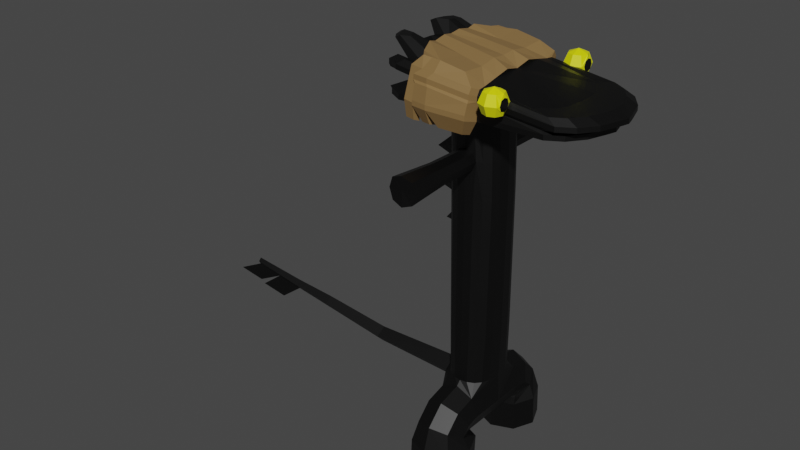 # Source: ToothLessRami.blend  (saved by Blender 3.5.10; exported with 4.5.12 LTS)
import bpy
from mathutils import Matrix  # noqa: F401  (used for matrix-valued properties, if any)

bpy.ops.wm.read_factory_settings(use_empty=True)
scene = bpy.context.scene
scene.name = 'Scene'

# ---- collections
col_collection = bpy.data.collections.new('Collection'); scene.collection.children.link(col_collection)

# ---- materials (node trees are filled in below, after node groups)
mat_skin = bpy.data.materials.new('Skin')
mat_skin.use_transparent_shadow = False
mat_eyes = bpy.data.materials.new('Eyes')
mat_eyes.use_transparent_shadow = False
mat_hair = bpy.data.materials.new('Hair')
mat_hair.use_transparent_shadow = False

# ---- material node trees
mat_skin.use_nodes = True; mat_skin.node_tree.nodes.clear()
_N = mat_skin.node_tree.nodes; _L = mat_skin.node_tree.links
n0 = _N.new('ShaderNodeBsdfPrincipled'); n0.name = 'Principled BSDF'; n0.location = (10, 300)
n0.distribution = 'GGX'
n0.subsurface_method = 'RANDOM_WALK_SKIN'
n0.inputs[0].default_value = (0.0, 0.0, 0.0, 1.0)
n0.inputs[3].default_value = 1.45
n0.inputs[27].default_value = (0.0, 0.0, 0.0, 1.0)
n0.inputs[28].default_value = 1.0
n1 = _N.new('ShaderNodeOutputMaterial'); n1.name = 'Material Output'; n1.location = (300, 300)
_L.new(n0.outputs[0], n1.inputs[0])
n1.is_active_output = True
mat_eyes.use_nodes = True; mat_eyes.node_tree.nodes.clear()
_N = mat_eyes.node_tree.nodes; _L = mat_eyes.node_tree.links
n0 = _N.new('ShaderNodeBsdfPrincipled'); n0.name = 'Principled BSDF'; n0.location = (10, 300)
n0.distribution = 'GGX'
n0.subsurface_method = 'RANDOM_WALK_SKIN'
n0.inputs[0].default_value = (0.7891, 0.8, 0.0, 1.0)
n0.inputs[3].default_value = 1.45
n0.inputs[27].default_value = (0.0, 0.0, 0.0, 1.0)
n0.inputs[28].default_value = 1.0
n1 = _N.new('ShaderNodeOutputMaterial'); n1.name = 'Material Output'; n1.location = (300, 300)
_L.new(n0.outputs[0], n1.inputs[0])
n1.is_active_output = True
mat_hair.use_nodes = True; mat_hair.node_tree.nodes.clear()
_N = mat_hair.node_tree.nodes; _L = mat_hair.node_tree.links
n0 = _N.new('ShaderNodeBsdfPrincipled'); n0.name = 'Principled BSDF'; n0.location = (10, 300)
n0.distribution = 'GGX'
n0.subsurface_method = 'RANDOM_WALK_SKIN'
n0.inputs[0].default_value = (0.2462, 0.147, 0.05448, 1.0)
n0.inputs[3].default_value = 1.45
n0.inputs[27].default_value = (0.0, 0.0, 0.0, 1.0)
n0.inputs[28].default_value = 1.0
n1 = _N.new('ShaderNodeOutputMaterial'); n1.name = 'Material Output'; n1.location = (300, 300)
_L.new(n0.outputs[0], n1.inputs[0])
n1.is_active_output = True

# ---- world
world_world = bpy.data.worlds.new('World'); scene.world = world_world
world_world.use_nodes = True; world_world.node_tree.nodes.clear()
_N = world_world.node_tree.nodes; _L = world_world.node_tree.links
n0 = _N.new('ShaderNodeOutputWorld'); n0.name = 'World Output'; n0.location = (300, 300)
n1 = _N.new('ShaderNodeBackground'); n1.name = 'Background'; n1.location = (10, 300)
n1.inputs[0].default_value = (0.05088, 0.05088, 0.05088, 1.0)
_L.new(n1.outputs[0], n0.inputs[0])
n0.is_active_output = True
world_world.color = (0.05088, 0.05088, 0.05088)
world_world.use_sun_shadow = False
world_world.sun_shadow_jitter_overblur = 0.0

# ---- meshes
me_cylinder_001 = bpy.data.meshes.new('Cylinder.001')
me_cylinder_001.from_pydata([(-0.000821, 0.1452, -1.004), (0.4957, -0.06052, -1.004), (0.7014, -0.5571, -1.004), (0.4957, -1.054, -1.004), (-0.4974, -1.054, -1.004), (-0.7031, -0.5571, -1.004), (-0.4974, -0.06052, -1.004), (0.662, 0.2448, -1.67e-09), (0.7014, -0.5571, 0.0), (0.4957, -1.054, 0.0), (-0.0008441, -1.193, 0.0), (-0.4974, -1.054, 0.0), (-0.7031, -0.5571, 0.0), (-0.000821, -0.04643, -1.712), (0.4957, -0.224, -1.608), (0.7014, -0.6529, -1.358), (0.4957, -1.082, -1.108), (-0.4974, -1.082, -1.108), (-0.7031, -0.6529, -1.358), (-0.4974, -0.224, -1.608), (-0.000821, -0.5689, -2.227), (0.4957, -0.67, -2.048), (0.7014, -0.9141, -1.615), (0.4957, -1.158, -1.183), (-0.4974, -1.158, -1.183), (-0.7031, -0.9141, -1.615), (-0.4974, -0.67, -2.048), (-0.0008441, -1.268, -0.6675), (-0.0008441, -1.294, -2.445), (0.6276, -1.29, -2.185), (0.888, -1.281, -1.556), (0.6276, -1.272, -0.9278), (-0.6293, -1.272, -0.9278), (-0.8897, -1.281, -1.556), (-0.6293, -1.29, -2.185), (-0.0008441, -2.188, -2.489), (0.6276, -2.184, -2.229), (0.888, -2.175, -1.6), (0.6276, -2.166, -0.9717), (-0.0008441, -2.162, -0.7114), (-0.6293, -2.166, -0.9717), (-0.8897, -2.175, -1.6), (-0.6293, -2.184, -2.229), (-0.0005726, 0.2812, -0.8782), (-0.6414, 0.2693, 0.0), (0.615, 0.2781, -0.382), (0.5335, 0.2795, -0.5907), (-0.2032, 0.2788, -0.849), (-0.3898, 0.2761, -0.76), (0.2023, 0.2811, -0.8452), (0.3893, 0.2806, -0.7527), (-0.6142, 0.2711, -0.3934), (-0.5335, 0.2735, -0.6007), (0.6869, 1.72, 0.0), (-0.01446, 1.725, -0.8685), (-0.7129, 1.712, 0.0), (0.6565, 1.722, -0.3311), (0.5677, 1.723, -0.5572), (-0.2353, 1.722, -0.8368), (-0.4387, 1.719, -0.7404), (0.2067, 1.725, -0.8327), (0.4104, 1.724, -0.7325), (-0.6833, 1.714, -0.3435), (-0.5953, 1.717, -0.5679), (0.694, 5.763, 0.0), (-0.06362, 5.604, -0.8166), (-1.509, 5.532, 0.0), (0.661, 5.765, -0.317), (0.5644, 5.766, -0.5255), (-0.3087, 5.766, -0.7844), (-0.53, 5.763, -0.6944), (0.1714, 5.768, -0.7807), (0.3934, 5.767, -0.6871), (-0.7961, 5.758, -0.3285), (-0.7004, 5.76, -0.5354), (0.6264, 8.121, 0.0), (-0.1343, 8.125, -0.7894), (-0.8918, 8.115, 0.0), (0.5935, 8.122, -0.3447), (0.4972, 8.124, -0.5318), (-0.3738, 8.123, -0.7631), (-0.5944, 8.121, -0.6834), (0.1056, 8.125, -0.7598), (0.3266, 8.125, -0.6769), (-0.8597, 8.116, -0.355), (-0.7643, 8.118, -0.5407), (3.562, 8.263, 0.0), (-0.3768, 8.275, -1.611), (-1.822, 8.243, 0.0), (3.499, 8.267, -0.2465), (3.315, 8.271, -0.8205), (-0.8337, 8.269, -1.53), (-1.254, 8.262, -1.286), (2.568, 8.275, -1.52), (2.99, 8.274, -1.266), (-1.76, 8.248, -0.278), (-1.578, 8.254, -0.8479), (3.562, 8.401, 0.0), (-1.822, 8.381, 0.0), (3.499, 8.405, -0.2465), (3.315, 8.409, -0.8205), (-0.8337, 8.407, -1.53), (-1.254, 8.4, -1.286), (2.568, 8.413, -1.52), (2.99, 8.412, -1.266), (-1.76, 8.386, -0.278), (-1.578, 8.392, -0.8479), (3.399, 8.471, 0.0), (-1.866, 8.449, 0.0), (3.339, 8.475, -0.2936), (3.163, 8.479, -0.8432), (-0.809, 8.836, -1.464), (-1.286, 8.832, -1.299), (2.448, 8.483, -1.454), (2.851, 8.482, -1.269), (-1.788, 8.814, -0.2458), (-1.557, 8.823, -0.9687), (3.864, 8.54, 0.0), (-1.891, 8.879, 0.0), (3.8, 8.544, -0.2615), (3.615, 8.548, -0.8412), (-0.8933, 8.905, -1.558), (-1.318, 8.898, -1.311), (2.86, 8.553, -1.548), (3.286, 8.551, -1.291), (-1.829, 8.884, -0.2934), (-1.645, 8.89, -0.8688), (3.863, 8.677, 0.0), (-1.892, 9.016, 0.0), (3.799, 8.681, -0.2586), (3.614, 8.685, -0.8383), (-0.8942, 9.042, -1.555), (-1.319, 9.035, -1.308), (2.859, 8.69, -1.545), (3.285, 8.688, -1.288), (-1.83, 9.021, -0.2905), (-1.646, 9.027, -0.8659), (3.517, 8.824, 0.0), (-1.576, 9.165, 0.0), (3.461, 8.827, -0.3301), (3.297, 8.831, -0.8431), (-0.693, 9.188, -1.478), (-1.069, 9.182, -1.259), (2.629, 8.835, -1.468), (3.006, 8.834, -1.241), (-1.521, 9.169, -0.3583), (-2.27, 9.229, -0.3276), (2.701, 8.846, 0.0), (-0.8312, 9.326, 0.0), (2.662, 8.849, -0.4921), (2.548, 8.851, -0.8478), (-0.4796, 9.204, -1.136), (2.085, 8.854, -1.281), (2.346, 8.853, -1.124), (-0.7932, 9.329, -0.5116), (-0.6804, 9.2, -0.8648), (-1.605, 8.953, -1.484), (-2.082, 8.949, -1.32), (-1.689, 9.022, -1.579), (-2.114, 9.015, -1.332), (-1.69, 9.159, -1.576), (-2.115, 9.152, -1.329), (-1.489, 9.305, -1.498), (-1.865, 9.298, -1.279), (-1.644, 8.236, -1.53), (-2.064, 8.228, -1.286), (-1.644, 8.374, -1.53), (-2.064, 8.367, -1.286), (-1.619, 8.444, -1.464), (-2.096, 8.44, -1.299), (-2.102, 9.633, -1.102), (-2.264, 9.629, -0.8832), (-2.355, 9.626, -0.5987), (-1.979, 9.705, -1.077), (-2.122, 9.702, -0.884), (-2.202, 9.699, -0.6322), (-1.687, 9.717, -1.017), (-1.787, 9.714, -0.8826), (-1.843, 9.712, -0.7081), (-2.332, 9.224, -0.1924), (-1.961, 9.377, -0.3954), (-2.016, 9.373, -0.1924), (-1.233, 9.404, -0.5487), (-1.271, 9.401, -0.1924), (-0.2611, 8.204, -1.219), (2.979, 8.253, -0.786), (2.209, 8.253, -1.19), (3.015, 8.243, -0.2628), (2.781, 8.262, -1.22), (0.3676, 6.819, -0.6832), (0.5384, 6.818, -0.5279), (-0.8207, 6.81, -0.3387), (-0.7251, 6.812, -0.5375), (-0.5549, 6.814, -0.6901), (-0.07368, 6.524, -1.978), (0.2108, 6.819, -0.7697), (0.6349, 6.816, -0.3277), (0.6679, 6.815, 0.0), (-0.399, 6.817, -0.7742), (0.2264, 6.836, -1.932), (-0.08455, 6.513, -0.8154), (-0.3931, 6.833, -1.937), (-0.1034, 7.126, -0.8088), (0.1357, 6.595, -0.7851), (-0.06135, 6.448, -3.32), (-0.3103, 6.593, -0.7884), (-0.3241, 7.042, -0.7835), (0.1219, 7.044, -0.7802), (-0.09286, 7.147, -1.972), (0.1501, 6.608, -1.948), (-0.303, 6.606, -1.951), (-0.3171, 7.062, -1.946), (0.1361, 7.064, -1.943), (0.3263, 6.85, -3.26), (-0.4739, 6.847, -3.266), (-0.08613, 7.253, -3.311), (0.2277, 6.556, -3.28), (-0.074, 6.849, -3.279), (-0.3576, 6.553, -3.285), (-0.3757, 7.143, -3.278), (0.2096, 7.145, -3.274), (-0.8727, 7.172, 0.0), (-0.8146, 6.837, -0.2338), (-0.8449, 6.298, 0.0), (-1.566, 6.553, 0.0), (-0.05552, 4.889, -0.8242), (0.1781, 4.993, -0.7905), (0.6602, 4.985, -0.32), (0.6931, 4.975, 0.0), (0.3965, 4.993, -0.6956), (-0.2944, 4.984, -0.7948), (0.565, 4.991, -0.5315), (-1.245, 4.554, 0.0), (-0.7733, 4.957, -0.3332), (-0.512, 4.976, -0.704), (-0.6794, 4.967, -0.5429), (0.1924, 3.359, -0.8116), (0.69, 3.348, 0.0), (0.4035, 3.359, -0.7141), (-0.7283, 3.336, -0.3383), (-0.6374, 3.342, -0.5554), (-0.03499, 3.307, -0.8464), (0.6584, 3.353, -0.3255), (-0.2649, 3.353, -0.8158), (0.5664, 3.357, -0.5443), (-0.758, 3.222, 0.001265), (-0.4754, 3.348, -0.7222), (-0.8326, 5.983, 0.0), (-0.8025, 5.752, -0.2499), (-0.8179, 5.314, 0.0), (-0.8085, 5.077, 0.0), (-0.7801, 4.774, -0.163), (-0.7927, 4.501, 0.0), (-0.8607, 0.2642, 0.0), (-0.9127, -0.07054, -0.3177), (-0.9498, -0.4341, 0.0), (-3.487, 0.1706, 0.0), (-3.524, -0.07316, -0.2602), (-3.551, -0.3379, 0.0), (-5.644, 0.3999, 0.0), (-5.675, 0.2001, -0.1863), (-5.698, -0.01691, 0.0), (-6.955, 0.489, 0.0), (-6.978, 0.3392, -0.1405), (-6.994, 0.1764, 0.0), (-8.715, 0.6704, 0.0), (-8.732, 0.5619, -0.07287), (-8.744, 0.444, 0.0), (-7.869, 0.3102, 0.0), (-7.855, 0.4505, -0.1067), (-7.835, 0.5797, 0.0), (-9.61, 0.0009084, 0.0), (-8.735, -0.1329, 0.0), (-7.721, -0.372, 0.0), (-8.595, -0.2382, 0.0), (0.7631, 8.275, -1.576), (0.9765, 8.161, -0.8206), (0.7796, 9.063, -1.52), (0.9465, 8.176, -0.9319), (0.7744, 8.78, -1.606), (0.7661, 8.413, -1.576), (0.7837, 9.179, 0.0), (1.108, 8.144, 0.0), (1.019, 8.151, -0.5853), (0.7777, 9.086, -1.318), (0.7774, 8.917, -1.603), (1.06, 8.146, -0.3289), (0.8611, 8.226, -1.206), (0.786, 8.695, -1.505), (0.6914, 8.386, -1.965), (-0.4484, 8.387, -2.0), (-0.9053, 8.38, -1.92), (0.6945, 8.525, -1.965), (-0.4484, 8.525, -2.0), (-0.9053, 8.518, -1.92), (0.7144, 8.806, -1.894), (-0.4432, 8.953, -1.93), (-0.8807, 8.947, -1.853), (-0.9649, 8.996, -1.794), (0.7028, 8.871, -1.842), (-0.5035, 9.002, -1.876), (0.7057, 9.007, -1.839), (-0.5043, 9.139, -1.873), (-0.9658, 9.133, -1.791), (0.708, 9.153, -1.756), (-0.3563, 9.284, -1.786), (-0.7646, 9.279, -1.714), (-1.141, 9.293, -1.648), (0.3838, 9.416, -1.554), (-0.3296, 9.543, -1.574), (-0.6128, 9.539, -1.524), (-0.8735, 9.555, -1.526), (-1.074, 9.551, -1.254), (-1.187, 9.68, -0.9009), (-1.225, 9.636, 0.0), (-0.2667, 9.506, 0.0), (0.3691, 9.419, 0.0), (0.5694, 7.895, -1.562), (-0.13, 7.895, -1.584), (0.5254, 7.963, -1.801), (-0.174, 7.963, -1.823), (-0.4182, 7.911, -1.596), (-0.6595, 7.907, -1.553), (-0.6974, 7.966, -1.759), (-0.456, 7.969, -1.802), (-1.215, 7.971, -1.747), (-1.164, 7.892, -1.473), (-0.9002, 7.897, -1.627), (-0.9505, 7.961, -1.793), (-1.132, 8.376, -1.552), (-0.8297, 8.381, -1.728), (-0.8873, 8.454, -1.918), (-1.19, 8.465, -1.865), (3.312, 8.203, 0.0), (3.25, 8.207, -0.2642), (3.023, 8.076, -0.2796), (2.987, 8.16, -0.8028), (2.789, 8.233, -1.236), (0.869, 8.166, -1.223), (2.217, 8.262, -1.207), (3.015, 8.126, 0.0), (1.068, 7.979, -0.3457), (0.9844, 8.132, -0.8374), (0.9544, 8.185, -0.9486), (1.116, 8.035, 0.0), (1.027, 8.058, -0.602), (-1.204, 9.689, -0.2964), (0.8005, 9.283, -0.4449), (-0.2885, 9.556, -0.3501), (0.3746, 9.454, -0.3893), (0.3786, 9.374, -0.8991), (-0.3037, 9.487, -0.8026), (0.7894, 9.187, -0.8698), (-1.194, 9.62, -0.669), (-0.000821, 0.1452, 1.004), (0.4957, -0.06052, 1.004), (0.7014, -0.5571, 1.004), (0.4957, -1.054, 1.004), (-0.4974, -1.054, 1.004), (-0.7031, -0.5571, 1.004), (-0.4974, -0.06052, 1.004), (-0.000821, -0.04643, 1.712), (0.4957, -0.224, 1.608), (0.7014, -0.6529, 1.358), (0.4957, -1.082, 1.108), (-0.4974, -1.082, 1.108), (-0.7031, -0.6529, 1.358), (-0.4974, -0.224, 1.608), (-0.000821, -0.5689, 2.227), (0.4957, -0.67, 2.048), (0.7014, -0.9141, 1.615), (0.4957, -1.158, 1.183), (-0.4974, -1.158, 1.183), (-0.7031, -0.9141, 1.615), (-0.4974, -0.67, 2.048), (-0.0008441, -1.268, 0.6675), (-0.0008441, -1.294, 2.445), (0.6276, -1.29, 2.185), (0.888, -1.281, 1.556), (0.6276, -1.272, 0.9278), (-0.6293, -1.272, 0.9278), (-0.8897, -1.281, 1.556), (-0.6293, -1.29, 2.185), (-0.0008441, -2.188, 2.489), (0.6276, -2.184, 2.229), (0.888, -2.175, 1.6), (0.6276, -2.166, 0.9717), (-0.0008441, -2.162, 0.7114), (-0.6293, -2.166, 0.9717), (-0.8897, -2.175, 1.6), (-0.6293, -2.184, 2.229), (-0.0005726, 0.2812, 0.8782), (0.615, 0.2781, 0.382), (0.5335, 0.2795, 0.5907), (-0.2032, 0.2788, 0.849), (-0.3898, 0.2761, 0.76), (0.2023, 0.2811, 0.8452), (0.3893, 0.2806, 0.7527), (-0.6142, 0.2711, 0.3934), (-0.5335, 0.2735, 0.6007), (-0.01446, 1.725, 0.8685), (0.6565, 1.722, 0.3311), (0.5677, 1.723, 0.5572), (-0.2353, 1.722, 0.8368), (-0.4387, 1.719, 0.7404), (0.2067, 1.725, 0.8327), (0.4104, 1.724, 0.7325), (-0.6833, 1.714, 0.3435), (-0.5953, 1.717, 0.5679), (-0.06362, 5.604, 0.8166), (0.661, 5.765, 0.317), (0.5644, 5.766, 0.5255), (-0.3087, 5.766, 0.7844), (-0.53, 5.763, 0.6944), (0.1714, 5.768, 0.7807), (0.3934, 5.767, 0.6871), (-0.7961, 5.758, 0.3285), (-0.7004, 5.76, 0.5354), (-0.1343, 8.125, 0.7894), (0.5935, 8.122, 0.3447), (0.4972, 8.124, 0.5318), (-0.3738, 8.123, 0.7631), (-0.5944, 8.121, 0.6834), (0.1056, 8.125, 0.7598), (0.3266, 8.125, 0.6769), (-0.8597, 8.116, 0.355), (-0.7643, 8.118, 0.5407), (-0.3768, 8.275, 1.611), (3.499, 8.267, 0.2465), (3.315, 8.271, 0.8205), (-0.8337, 8.269, 1.53), (-1.254, 8.262, 1.286), (2.568, 8.275, 1.52), (2.99, 8.274, 1.266), (-1.76, 8.248, 0.278), (-1.578, 8.254, 0.8479), (3.499, 8.405, 0.2465), (3.315, 8.409, 0.8205), (-0.8337, 8.407, 1.53), (-1.254, 8.4, 1.286), (2.568, 8.413, 1.52), (2.99, 8.412, 1.266), (-1.76, 8.386, 0.278), (-1.578, 8.392, 0.8479), (3.339, 8.475, 0.2936), (3.163, 8.479, 0.8432), (-0.809, 8.836, 1.464), (-1.286, 8.832, 1.299), (2.448, 8.483, 1.454), (2.851, 8.482, 1.269), (-1.788, 8.814, 0.2458), (-1.557, 8.823, 0.9687), (3.8, 8.544, 0.2615), (3.615, 8.548, 0.8412), (-0.8933, 8.905, 1.558), (-1.318, 8.898, 1.311), (2.86, 8.553, 1.548), (3.286, 8.551, 1.291), (-1.829, 8.884, 0.2934), (-1.645, 8.89, 0.8688), (3.799, 8.681, 0.2586), (3.614, 8.685, 0.8383), (-0.8942, 9.042, 1.555), (-1.319, 9.035, 1.308), (2.859, 8.69, 1.545), (3.285, 8.688, 1.288), (-1.83, 9.021, 0.2905), (-1.646, 9.027, 0.8659), (3.461, 8.827, 0.3301), (3.297, 8.831, 0.8431), (-0.693, 9.188, 1.478), (-1.069, 9.182, 1.259), (2.629, 8.835, 1.468), (3.006, 8.834, 1.241), (-1.521, 9.169, 0.3583), (-2.27, 9.229, 0.3276), (2.662, 8.849, 0.4921), (2.548, 8.851, 0.8478), (-0.4796, 9.204, 1.136), (2.085, 8.854, 1.281), (2.346, 8.853, 1.124), (-0.7932, 9.329, 0.5116), (-0.6804, 9.2, 0.8648), (-1.605, 8.953, 1.484), (-2.082, 8.949, 1.32), (-1.689, 9.022, 1.579), (-2.114, 9.015, 1.332), (-1.69, 9.159, 1.576), (-2.115, 9.152, 1.329), (-1.489, 9.305, 1.498), (-1.865, 9.298, 1.279), (-1.644, 8.236, 1.53), (-2.064, 8.228, 1.286), (-1.644, 8.374, 1.53), (-2.064, 8.367, 1.286), (-1.619, 8.444, 1.464), (-2.096, 8.44, 1.299), (-2.102, 9.633, 1.102), (-2.264, 9.629, 0.8832), (-2.355, 9.626, 0.5987), (-1.979, 9.705, 1.077), (-2.122, 9.702, 0.884), (-2.202, 9.699, 0.6322), (-1.687, 9.717, 1.017), (-1.787, 9.714, 0.8826), (-1.843, 9.712, 0.7081), (-2.332, 9.224, 0.1924), (-1.961, 9.377, 0.3954), (-2.016, 9.373, 0.1924), (-1.233, 9.404, 0.5487), (-1.271, 9.401, 0.1924), (-0.2611, 8.204, 1.219), (2.979, 8.253, 0.786), (2.209, 8.253, 1.19), (3.015, 8.243, 0.2628), (2.781, 8.262, 1.22), (0.3676, 6.819, 0.6832), (0.5384, 6.818, 0.5279), (-0.8207, 6.81, 0.3387), (-0.7251, 6.812, 0.5375), (-0.5549, 6.814, 0.6901), (-0.07368, 6.524, 1.978), (0.2108, 6.819, 0.7697), (0.6349, 6.816, 0.3277), (-0.399, 6.817, 0.7742), (0.2264, 6.836, 1.932), (-0.08455, 6.513, 0.8154), (-0.3931, 6.833, 1.937), (-0.1034, 7.126, 0.8088), (0.1357, 6.595, 0.7851), (-0.06135, 6.448, 3.32), (-0.3103, 6.593, 0.7884), (-0.3241, 7.042, 0.7835), (0.1219, 7.044, 0.7802), (-0.09286, 7.147, 1.972), (0.1501, 6.608, 1.948), (-0.303, 6.606, 1.951), (-0.3171, 7.062, 1.946), (0.1361, 7.064, 1.943), (0.3263, 6.85, 3.26), (-0.4739, 6.847, 3.266), (-0.08613, 7.253, 3.311), (0.2277, 6.556, 3.28), (-0.074, 6.849, 3.279), (-0.3576, 6.553, 3.285), (-0.3757, 7.143, 3.278), (0.2096, 7.145, 3.274), (-0.8146, 6.837, 0.2338), (-0.05552, 4.889, 0.8242), (0.1781, 4.993, 0.7905), (0.6602, 4.985, 0.32), (-7.869, 0.3102, 0.01), (0.3965, 4.993, 0.6956), (-0.2944, 4.984, 0.7948), (0.565, 4.991, 0.5315), (-0.7733, 4.957, 0.3332), (-0.512, 4.976, 0.704), (-0.6794, 4.967, 0.5429), (0.1924, 3.359, 0.8116), (0.4035, 3.359, 0.7141), (-0.7283, 3.336, 0.3383), (-0.6374, 3.342, 0.5554), (-0.03499, 3.307, 0.8464), (0.6584, 3.353, 0.3255), (-0.2649, 3.353, 0.8158), (0.5664, 3.357, 0.5443), (-0.758, 3.222, -0.001265), (-0.4754, 3.348, 0.7222), (-0.8025, 5.752, 0.2499), (-0.7801, 4.774, 0.163), (-0.9127, -0.07054, 0.3177), (-3.524, -0.07316, 0.2602), (-5.675, 0.2001, 0.1863), (-6.978, 0.3392, 0.1405), (-8.732, 0.5619, 0.07287), (-7.855, 0.4505, 0.1067), (0.7631, 8.275, 1.576), (0.9765, 8.161, 0.8206), (0.7796, 9.063, 1.52), (0.9465, 8.176, 0.9319), (0.7744, 8.78, 1.606), (0.7661, 8.413, 1.576), (1.019, 8.151, 0.5853), (0.7777, 9.086, 1.318), (0.7774, 8.917, 1.603), (1.06, 8.146, 0.3289), (0.8611, 8.226, 1.206), (0.786, 8.695, 1.505), (0.6914, 8.386, 1.965), (-0.4484, 8.387, 2.0), (-0.9053, 8.38, 1.92), (0.6945, 8.525, 1.965), (-0.4484, 8.525, 2.0), (-0.9053, 8.518, 1.92), (0.7144, 8.806, 1.894), (-0.4432, 8.953, 1.93), (-0.8807, 8.947, 1.853), (-0.9649, 8.996, 1.794), (0.7028, 8.871, 1.842), (-0.5035, 9.002, 1.876), (0.7057, 9.007, 1.839), (-0.5043, 9.139, 1.873), (-0.9658, 9.133, 1.791), (0.708, 9.153, 1.756), (-0.3563, 9.284, 1.786), (-0.7646, 9.279, 1.714), (-1.141, 9.293, 1.648), (0.3838, 9.416, 1.554), (-0.3296, 9.543, 1.574), (-0.6128, 9.539, 1.524), (-0.8735, 9.555, 1.526), (-1.074, 9.551, 1.254), (-1.187, 9.68, 0.9009), (0.5694, 7.895, 1.562), (-0.13, 7.895, 1.584), (0.5254, 7.963, 1.801), (-0.174, 7.963, 1.823), (-0.4182, 7.911, 1.596), (-0.6595, 7.907, 1.553), (-0.6974, 7.966, 1.759), (-0.456, 7.969, 1.802), (-1.215, 7.971, 1.747), (-1.164, 7.892, 1.473), (-0.9002, 7.897, 1.627), (-0.9505, 7.961, 1.793), (-1.132, 8.376, 1.552), (-0.8297, 8.381, 1.728), (-0.8873, 8.454, 1.918), (-1.19, 8.465, 1.865), (3.25, 8.207, 0.2642), (3.023, 8.076, 0.2796), (2.987, 8.16, 0.8028), (2.789, 8.233, 1.236), (0.869, 8.166, 1.223), (2.217, 8.262, 1.207), (1.068, 7.979, 0.3457), (0.9844, 8.132, 0.8374), (0.9544, 8.185, 0.9486), (1.027, 8.058, 0.602), (-1.204, 9.689, 0.2964), (0.8005, 9.283, 0.4449), (-0.2885, 9.556, 0.3501), (0.3746, 9.454, 0.3893), (0.3786, 9.374, 0.8991), (-0.3037, 9.487, 0.8026), (0.7894, 9.187, 0.8698), (-1.194, 9.62, 0.669), (-8.595, -0.2382, 0.01), (-7.721, -0.372, 0.01), (-6.994, 0.1764, 0.01), (-8.744, 0.444, 0.01), (-9.61, 0.0009084, 0.01), (-8.735, -0.1329, 0.01), (-7.869, 0.3102, 0.01)], [], [(4, 11, 12, 5), (27, 10, 11, 4), (3, 9, 10, 27), (2, 8, 9, 3), (1, 7, 8, 2), (6, 48, 47, 43, 0), (16, 27, 23), (1, 2, 15, 14), (4, 5, 18, 17), (2, 3, 16, 15), (5, 6, 19, 18), (3, 27, 16), (6, 0, 13, 19), (0, 1, 14, 13), (27, 4, 17), (20, 21, 29, 28), (27, 17, 24), (17, 18, 25, 24), (18, 19, 26, 25), (19, 13, 20, 26), (13, 14, 21, 20), (14, 15, 22, 21), (15, 16, 23, 22), (31, 27, 39, 38), (21, 22, 30, 29), (22, 23, 31, 30), (23, 27, 31), (27, 24, 32), (24, 25, 33, 32), (25, 26, 34, 33), (26, 20, 28, 34), (35, 36, 37, 38, 39, 40, 41, 42), (29, 30, 37, 36), (33, 34, 42, 41), (27, 32, 40, 39), (30, 31, 38, 37), (28, 29, 36, 35), (34, 28, 35, 42), (32, 33, 41, 40), (47, 48, 59, 58), (50, 49, 60, 61), (45, 46, 57, 56), (52, 51, 62, 63), (43, 47, 58, 54), (51, 44, 55, 62), (49, 43, 54, 60), (48, 52, 63, 59), (7, 45, 56, 53), (46, 50, 61, 57), (1, 45, 7), (5, 12, 255, 254, 6), (226, 225, 65, 71), (228, 227, 67, 64), (229, 226, 71, 72), (225, 230, 69, 65), (227, 231, 68, 67), (230, 234, 70, 69), (231, 229, 72, 68), (235, 233, 73, 74), (234, 235, 74, 70), (190, 189, 83, 79), (192, 191, 84, 85), (193, 192, 85, 81), (65, 69, 198, 205, 200), (197, 196, 78, 75), (189, 195, 82, 83), (71, 65, 200, 203, 195), (196, 190, 79, 78), (198, 193, 81, 80), (80, 81, 92, 91), (79, 83, 276, 283), (85, 84, 95, 96), (81, 85, 96, 92), (82, 76, 184, 287, 278), (75, 78, 286, 282), (83, 82, 278, 276), (76, 80, 91, 87, 184), (78, 79, 283, 286), (84, 77, 88, 95), (89, 90, 100, 99), (95, 88, 98, 105), (102, 112, 169, 167), (90, 94, 104, 100), (96, 95, 105, 106), (92, 96, 106, 102), (93, 275, 280, 103), (86, 89, 99, 97), (94, 93, 103, 104), (121, 131, 303, 298), (104, 103, 113, 114), (277, 285, 301, 304), (99, 100, 110, 109), (105, 98, 108, 115), (92, 102, 167, 165), (100, 104, 114, 110), (106, 105, 115, 116), (102, 106, 116, 112), (103, 280, 288, 113), (97, 99, 109, 107), (113, 288, 279, 123), (142, 141, 162, 163), (107, 109, 119, 117), (114, 113, 123, 124), (330, 329, 326, 327), (109, 110, 120, 119), (115, 108, 118, 125), (141, 131, 160, 162), (110, 114, 124, 120), (116, 115, 125, 126), (112, 116, 126, 122), (129, 130, 140, 139), (120, 124, 134, 130), (126, 125, 135, 136), (122, 126, 136, 132), (123, 279, 285, 133), (117, 119, 129, 127), (124, 123, 133, 134), (151, 155, 312, 311), (119, 120, 130, 129), (125, 118, 128, 135), (144, 143, 152, 153), (128, 138, 181, 179), (111, 112, 157, 156), (130, 134, 144, 140), (151, 142, 173, 176), (142, 132, 170, 173), (133, 285, 277, 143), (127, 129, 139, 137), (134, 133, 143, 144), (284, 277, 304, 308), (147, 149, 150, 153, 152, 284, 352, 347, 281), (91, 101, 294, 291), (139, 140, 150, 149), (154, 145, 180, 182), (142, 151, 311, 307), (140, 144, 153, 150), (145, 154, 178, 175), (154, 155, 177, 178), (143, 277, 284, 152), (137, 139, 149, 147), (187, 185, 90, 89), (185, 188, 94, 90), (158, 159, 161, 160), (156, 157, 159, 158), (160, 161, 163, 162), (121, 111, 156, 158), (122, 132, 161, 159), (112, 122, 159, 157), (132, 142, 163, 161), (131, 121, 158, 160), (164, 165, 167, 166), (166, 167, 169, 168), (91, 92, 165, 164), (101, 91, 164, 166), (112, 111, 168, 169), (111, 101, 166, 168), (171, 172, 175, 174), (170, 171, 174, 173), (174, 175, 178, 177), (173, 174, 177, 176), (132, 136, 171, 170), (155, 151, 176, 177), (135, 145, 175, 172), (136, 135, 172, 171), (146, 179, 181, 180), (180, 181, 183, 182), (135, 128, 179, 146), (148, 154, 182, 183), (138, 148, 183, 181), (145, 135, 146, 180), (186, 287, 275, 93), (188, 186, 93, 94), (186, 188, 337, 339), (288, 280, 292, 295), (69, 70, 193, 198), (67, 68, 190, 196), (212, 199, 213, 220), (72, 71, 195, 189), (64, 67, 196, 197), (195, 207, 202, 76, 82), (70, 74, 192, 193), (74, 73, 191, 192), (68, 72, 189, 190), (202, 207, 212, 208), (207, 195, 199, 212), (203, 200, 194, 209), (198, 206, 211, 201), (202, 206, 198, 80, 76), (210, 201, 214, 218), (208, 212, 220, 215), (201, 211, 219, 214), (205, 198, 201, 210), (200, 205, 210, 194), (206, 202, 208, 211), (195, 203, 209, 199), (213, 216, 217, 220), (204, 218, 217, 216), (214, 219, 217, 218), (215, 220, 217, 219), (194, 210, 218, 204), (211, 208, 215, 219), (199, 209, 216, 213), (209, 194, 204, 216), (221, 222, 224), (191, 222, 221, 77, 84), (224, 222, 223), (246, 240, 235, 234), (240, 239, 233, 235), (244, 238, 229, 231), (243, 246, 234, 230), (233, 251, 250, 249, 248, 73), (242, 244, 231, 227), (241, 243, 230, 225), (238, 236, 226, 229), (237, 242, 227, 228), (236, 241, 225, 226), (60, 54, 241, 236), (53, 56, 242, 237), (61, 60, 236, 238), (54, 58, 243, 241), (56, 57, 244, 242), (62, 55, 245, 239), (58, 59, 246, 243), (57, 61, 238, 244), (63, 62, 239, 240), (59, 63, 240, 246), (247, 248, 66), (73, 248, 247, 223, 222, 191), (66, 248, 249), (250, 251, 232), (239, 245, 252, 251, 233), (232, 251, 252), (254, 255, 258, 257), (48, 6, 254, 253, 44, 51, 52), (257, 258, 261, 260), (253, 254, 257, 256), (260, 261, 264, 263), (256, 257, 260, 259), (269, 268, 267, 266), (259, 260, 263, 262), (265, 266, 267), (270, 269, 266, 265), (262, 263, 269, 270), (263, 264, 268, 269), (267, 268, 272, 271), (268, 264, 273, 274), (285, 279, 299, 301), (87, 91, 322, 321), (279, 288, 295, 299), (111, 121, 298, 297), (286, 283, 345, 341), (131, 141, 306, 303), (187, 89, 334, 335), (287, 186, 339, 338), (283, 276, 342, 345), (275, 287, 184, 87), (188, 185, 336, 337), (275, 87, 318, 317), (155, 154, 313, 312), (290, 291, 294, 293), (293, 294, 297, 296), (296, 297, 298, 300), (300, 298, 303, 302), (302, 303, 306, 305), (305, 306, 310, 309), (306, 307, 311, 310), (314, 315, 348, 346), (308, 304, 305, 309), (304, 301, 302, 305), (292, 289, 290, 293), (316, 349, 348, 315), (301, 299, 300, 302), (299, 295, 296, 300), (295, 292, 293, 296), (280, 275, 289, 292), (154, 148, 314, 346, 353, 313), (101, 111, 297, 294), (281, 347, 349, 316), (317, 318, 320, 319), (290, 289, 319, 320), (289, 275, 317, 319), (87, 290, 320, 318), (321, 322, 323, 324), (291, 290, 324, 323), (91, 291, 323, 322), (290, 87, 321, 324), (327, 326, 325, 328), (331, 330, 327, 328), (332, 331, 328, 325), (329, 332, 325, 326), (142, 307, 332, 329), (307, 306, 331, 332), (306, 141, 330, 331), (141, 142, 329, 330), (340, 335, 334, 333), (343, 338, 339), (345, 342, 337, 336), (341, 345, 336, 335), (344, 341, 335, 340), (342, 343, 339, 337), (282, 286, 341, 344), (276, 278, 343, 342), (89, 86, 333, 334), (278, 287, 338, 343), (185, 187, 335, 336), (309, 310, 311, 312), (312, 313, 309), (346, 348, 351, 353), (348, 349, 350, 351), (349, 347, 352, 350), (313, 353, 351, 309), (351, 350, 308, 309), (350, 352, 284, 308), (358, 359, 12, 11), (375, 358, 11, 10), (357, 375, 10, 9), (356, 357, 9, 8), (355, 356, 8, 7), (360, 354, 391, 394, 395), (364, 371, 375), (355, 362, 363, 356), (358, 365, 366, 359), (356, 363, 364, 357), (359, 366, 367, 360), (357, 364, 375), (360, 367, 361, 354), (354, 361, 362, 355), (375, 365, 358), (368, 376, 377, 369), (375, 372, 365), (365, 372, 373, 366), (366, 373, 374, 367), (367, 374, 368, 361), (361, 368, 369, 362), (362, 369, 370, 363), (363, 370, 371, 364), (379, 386, 387, 375), (369, 377, 378, 370), (370, 378, 379, 371), (371, 379, 375), (375, 380, 372), (372, 380, 381, 373), (373, 381, 382, 374), (374, 382, 376, 368), (383, 390, 389, 388, 387, 386, 385, 384), (377, 384, 385, 378), (381, 389, 390, 382), (375, 387, 388, 380), (378, 385, 386, 379), (376, 383, 384, 377), (382, 390, 383, 376), (380, 388, 389, 381), (394, 403, 404, 395), (397, 406, 405, 396), (392, 401, 402, 393), (399, 408, 407, 398), (391, 400, 403, 394), (398, 407, 55, 44), (396, 405, 400, 391), (395, 404, 408, 399), (7, 53, 401, 392), (393, 402, 406, 397), (355, 7, 392), (359, 360, 570, 255, 12), (549, 414, 409, 548), (228, 64, 410, 550), (552, 415, 414, 549), (548, 409, 412, 553), (550, 410, 411, 554), (553, 412, 413, 556), (554, 411, 415, 552), (557, 417, 416, 555), (556, 413, 417, 557), (517, 420, 424, 516), (519, 426, 425, 518), (520, 422, 426, 519), (409, 526, 531, 524, 412), (197, 75, 419, 523), (516, 424, 423, 522), (414, 522, 529, 526, 409), (523, 419, 420, 517), (524, 421, 422, 520), (421, 430, 431, 422), (420, 582, 577, 424), (426, 435, 434, 425), (422, 431, 435, 426), (423, 579, 586, 511, 418), (75, 282, 585, 419), (424, 577, 579, 423), (418, 511, 427, 430, 421), (419, 585, 582, 420), (425, 434, 88, 77), (428, 436, 437, 429), (434, 442, 98, 88), (439, 494, 496, 447), (429, 437, 441, 433), (435, 443, 442, 434), (431, 439, 443, 435), (432, 440, 581, 576), (86, 97, 436, 428), (433, 441, 440, 432), (454, 597, 602, 462), (441, 449, 448, 440), (578, 603, 600, 584), (436, 444, 445, 437), (442, 450, 108, 98), (431, 492, 494, 439), (437, 445, 449, 441), (443, 451, 450, 442), (439, 447, 451, 443), (440, 448, 587, 581), (97, 107, 444, 436), (448, 456, 580, 587), (471, 490, 489, 470), (107, 117, 452, 444), (449, 457, 456, 448), (626, 623, 622, 625), (444, 452, 453, 445), (450, 458, 118, 108), (470, 489, 487, 462), (445, 453, 457, 449), (451, 459, 458, 450), (447, 455, 459, 451), (460, 468, 469, 461), (453, 461, 465, 457), (459, 467, 466, 458), (455, 463, 467, 459), (456, 464, 584, 580), (117, 127, 460, 452), (457, 465, 464, 456), (478, 610, 611, 482), (452, 460, 461, 453), (458, 466, 128, 118), (473, 480, 479, 472), (128, 506, 508, 138), (446, 483, 484, 447), (461, 469, 473, 465), (478, 503, 500, 471), (471, 500, 497, 463), (464, 472, 578, 584), (127, 137, 468, 460), (465, 473, 472, 464), (583, 607, 603, 578), (147, 281, 640, 645, 583, 479, 480, 477, 476), (430, 590, 593, 438), (468, 476, 477, 469), (481, 509, 507, 474), (471, 606, 610, 478), (469, 477, 480, 473), (474, 502, 505, 481), (481, 505, 504, 482), (472, 479, 583, 578), (137, 147, 476, 468), (514, 428, 429, 512), (512, 429, 433, 515), (485, 487, 488, 486), (483, 485, 486, 484), (487, 489, 490, 488), (454, 485, 483, 446), (455, 486, 488, 463), (447, 484, 486, 455), (463, 488, 490, 471), (462, 487, 485, 454), (491, 493, 494, 492), (493, 495, 496, 494), (430, 491, 492, 431), (438, 493, 491, 430), (447, 496, 495, 446), (446, 495, 493, 438), (498, 501, 502, 499), (497, 500, 501, 498), (501, 504, 505, 502), (500, 503, 504, 501), (463, 497, 498, 467), (482, 504, 503, 478), (466, 499, 502, 474), (467, 498, 499, 466), (475, 507, 508, 506), (507, 509, 510, 508), (466, 475, 506, 128), (148, 510, 509, 481), (138, 508, 510, 148), (474, 507, 475, 466), (513, 432, 576, 586), (515, 433, 432, 513), (513, 634, 632, 515), (587, 594, 591, 581), (412, 524, 520, 413), (410, 523, 517, 411), (538, 546, 539, 525), (415, 516, 522, 414), (64, 197, 523, 410), (522, 423, 418, 528, 533), (413, 520, 519, 417), (417, 519, 518, 416), (411, 517, 516, 415), (528, 534, 538, 533), (533, 538, 525, 522), (529, 535, 521, 526), (524, 527, 537, 532), (528, 418, 421, 524, 532), (536, 544, 540, 527), (534, 541, 546, 538), (527, 540, 545, 537), (531, 536, 527, 524), (526, 521, 536, 531), (532, 537, 534, 528), (522, 525, 535, 529), (539, 546, 543, 542), (530, 542, 543, 544), (540, 544, 543, 545), (541, 545, 543, 546), (521, 530, 544, 536), (537, 545, 541, 534), (525, 539, 542, 535), (535, 542, 530, 521), (221, 224, 547), (518, 425, 77, 221, 547), (224, 223, 547), (567, 556, 557, 561), (561, 557, 555, 560), (565, 554, 552, 559), (564, 553, 556, 567), (555, 416, 568, 249, 250, 569), (563, 550, 554, 565), (562, 548, 553, 564), (559, 552, 549, 558), (237, 228, 550, 563), (558, 549, 548, 562), (405, 558, 562, 400), (53, 237, 563, 401), (406, 559, 558, 405), (400, 562, 564, 403), (401, 563, 565, 402), (407, 560, 566, 55), (403, 564, 567, 404), (402, 565, 559, 406), (408, 561, 560, 407), (404, 567, 561, 408), (247, 66, 568), (416, 518, 547, 223, 247, 568), (66, 249, 568), (250, 232, 569), (560, 555, 569, 252, 566), (232, 252, 569), (570, 571, 258, 255), (395, 399, 398, 44, 253, 570, 360), (571, 572, 261, 258), (253, 256, 571, 570), (572, 573, 264, 261), (256, 259, 572, 571), (575, 574, 267, 268), (259, 262, 573, 572), (265, 267, 574), (270, 265, 574, 575), (262, 270, 575, 573), (573, 575, 268, 264), (584, 600, 598, 580), (427, 617, 618, 430), (580, 598, 594, 587), (446, 596, 597, 454), (585, 635, 638, 582), (462, 602, 605, 470), (514, 630, 629, 428), (586, 633, 634, 513), (582, 638, 636, 577), (576, 427, 511, 586), (515, 632, 631, 512), (576, 613, 614, 427), (482, 611, 612, 481), (589, 592, 593, 590), (592, 595, 596, 593), (595, 599, 597, 596), (599, 601, 602, 597), (601, 604, 605, 602), (604, 608, 609, 605), (605, 609, 610, 606), (314, 639, 641, 315), (607, 608, 604, 603), (603, 604, 601, 600), (591, 592, 589, 588), (316, 315, 641, 642), (600, 601, 599, 598), (598, 599, 595, 594), (594, 595, 592, 591), (581, 591, 588, 576), (481, 612, 646, 639, 314, 148), (438, 593, 596, 446), (281, 316, 642, 640), (613, 615, 616, 614), (589, 616, 615, 588), (588, 615, 613, 576), (427, 614, 616, 589), (617, 620, 619, 618), (590, 619, 620, 589), (430, 618, 619, 590), (589, 620, 617, 427), (623, 624, 621, 622), (627, 624, 623, 626), (628, 621, 624, 627), (625, 622, 621, 628), (471, 625, 628, 606), (606, 628, 627, 605), (605, 627, 626, 470), (470, 626, 625, 471), (340, 333, 629, 630), (637, 634, 633), (638, 631, 632, 636), (635, 630, 631, 638), (344, 340, 630, 635), (636, 632, 634, 637), (282, 344, 635, 585), (577, 636, 637, 579), (428, 629, 333, 86), (579, 637, 633, 586), (512, 631, 630, 514), (608, 611, 610, 609), (611, 608, 612), (639, 646, 644, 641), (641, 644, 643, 642), (642, 643, 645, 640), (612, 608, 644, 646), (644, 608, 607, 643), (643, 607, 583, 645), (551, 647, 648, 649), (273, 264, 649, 648), (268, 274, 647, 551), (274, 273, 648, 647), (264, 268, 551, 649), (650, 651, 652, 653), (268, 267, 650, 653), (267, 271, 651, 650), (271, 272, 652, 651), (272, 268, 653, 652), (354, 355, 391), (391, 355, 396), (396, 355, 397), (397, 355, 393), (393, 355, 392), (1, 46, 45), (1, 50, 46), (1, 49, 50), (0, 43, 49, 1)])
me_cylinder_001.polygons.foreach_set('material_index', [0, 0, 0, 0, 0, 0, 0, 0, 0, 0, 0, 0, 0, 0, 0, 0, 0, 0, 0, 0, 0, 0, 0, 0, 0, 0, 0, 0, 0, 0, 0, 0, 0, 0, 0, 0, 0, 0, 0, 0, 0, 0, 0, 0, 0, 0, 0, 0, 0, 0, 0, 0, 0, 0, 0, 0, 0, 0, 0, 0, 0, 0, 0, 0, 0, 0, 0, 0, 0, 0, 0, 0, 0, 0, 0, 0, 0, 0, 0, 0, 0, 0, 0, 0, 0, 0, 0, 0, 2, 0, 2, 0, 0, 0, 0, 0, 0, 0, 0, 0, 0, 0, 0, 2, 0, 0, 0, 0, 0, 0, 0, 0, 0, 0, 0, 0, 0, 2, 0, 0, 0, 0, 0, 0, 0, 0, 0, 0, 0, 2, 0, 2, 0, 0, 2, 0, 0, 0, 0, 0, 0, 0, 0, 0, 0, 0, 0, 0, 0, 0, 0, 0, 0, 0, 0, 0, 0, 0, 0, 0, 0, 0, 0, 0, 0, 0, 0, 0, 0, 0, 0, 0, 0, 2, 0, 0, 0, 0, 0, 0, 0, 0, 0, 0, 0, 0, 0, 0, 0, 0, 0, 0, 0, 0, 0, 0, 0, 0, 0, 0, 0, 0, 0, 0, 0, 0, 0, 0, 0, 0, 0, 0, 0, 0, 0, 0, 0, 0, 0, 0, 0, 0, 0, 0, 0, 0, 0, 0, 0, 0, 0, 0, 0, 0, 0, 0, 0, 0, 0, 0, 0, 0, 0, 0, 0, 0, 2, 2, 2, 2, 0, 2, 2, 2, 0, 0, 2, 2, 2, 2, 2, 2, 2, 2, 2, 2, 2, 2, 2, 2, 2, 2, 2, 2, 2, 2, 2, 2, 2, 2, 2, 2, 2, 2, 2, 2, 2, 2, 2, 2, 2, 2, 0, 0, 2, 2, 2, 2, 2, 2, 0, 2, 2, 2, 2, 2, 2, 2, 2, 2, 2, 2, 2, 0, 0, 0, 0, 0, 0, 0, 0, 0, 0, 0, 0, 0, 0, 0, 0, 0, 0, 0, 0, 0, 0, 0, 0, 0, 0, 0, 0, 0, 0, 0, 0, 0, 0, 0, 0, 0, 0, 0, 0, 0, 0, 0, 0, 0, 0, 0, 0, 0, 0, 0, 0, 0, 0, 0, 0, 0, 0, 0, 0, 0, 0, 0, 0, 0, 0, 0, 0, 0, 0, 0, 0, 0, 0, 0, 0, 0, 0, 0, 0, 0, 0, 0, 0, 0, 0, 0, 0, 2, 0, 2, 0, 0, 0, 0, 0, 0, 0, 0, 0, 0, 0, 0, 2, 0, 0, 0, 0, 0, 0, 0, 0, 0, 0, 0, 0, 0, 2, 0, 0, 0, 0, 0, 0, 0, 0, 0, 0, 0, 2, 0, 2, 0, 0, 2, 0, 0, 0, 0, 0, 0, 0, 0, 0, 0, 0, 0, 0, 0, 0, 0, 0, 0, 0, 0, 0, 0, 0, 0, 0, 0, 0, 0, 0, 0, 0, 0, 0, 0, 0, 0, 0, 0, 2, 0, 0, 0, 0, 0, 0, 0, 0, 0, 0, 0, 0, 0, 0, 0, 0, 0, 0, 0, 0, 0, 0, 0, 0, 0, 0, 0, 0, 0, 0, 0, 0, 0, 0, 0, 0, 0, 0, 0, 0, 0, 0, 0, 0, 0, 0, 0, 0, 0, 0, 0, 0, 0, 0, 0, 0, 0, 0, 0, 0, 0, 0, 0, 0, 0, 0, 0, 0, 0, 0, 2, 2, 2, 2, 0, 2, 2, 2, 0, 0, 2, 2, 2, 2, 2, 2, 2, 2, 2, 2, 2, 2, 2, 2, 2, 2, 2, 2, 2, 2, 2, 2, 2, 2, 2, 2, 2, 2, 2, 2, 2, 2, 2, 2, 2, 2, 0, 0, 2, 2, 2, 2, 2, 2, 0, 0, 2, 0, 2, 2, 2, 2, 2, 2, 2, 2, 2, 0, 0, 0, 0, 0, 0, 0, 0, 0, 0, 0, 0, 0, 0, 0, 0, 0, 0, 0])
_uv = me_cylinder_001.uv_layers.new(name='UVMap')
_uv.uv.foreach_set('vector', [0.375, 0.5, 0.375, 0.75, 0.25, 0.75, 0.25, 0.5, 0.5, 0.5, 0.5, 0.75, 0.375, 0.75, 0.375, 0.5, 0.625, 0.5, 0.625, 0.75, 0.5, 0.75, 0.5, 0.5, 0.75, 0.5, 0.75, 0.75, 0.625, 0.75, 0.625, 0.5, 0.875, 0.5, 0.875, 0.75, 0.75, 0.75, 0.75, 0.5, 0.125, 0.5, 0.05051, 0.6441, 0.02629, 0.628, 0.0, 0.6225, 0.0, 0.5, 0.625, 0.5, 0.5, 0.5, 0.625, 0.5, 0.875, 0.5, 0.75, 0.5, 0.75, 0.5, 0.875, 0.5, 0.375, 0.5, 0.25, 0.5, 0.25, 0.5, 0.375, 0.5, 0.75, 0.5, 0.625, 0.5, 0.625, 0.5, 0.75, 0.5, 0.25, 0.5, 0.125, 0.5, 0.125, 0.5, 0.25, 0.5, 0.625, 0.5, 0.5, 0.5, 0.625, 0.5, 0.125, 0.5, 0.0, 0.5, 0.0, 0.5, 0.125, 0.5, 1.0, 0.5, 0.875, 0.5, 0.875, 0.5, 1.0, 0.5, 0.5, 0.5, 0.375, 0.5, 0.375, 0.5, 1.0, 0.5, 0.875, 0.5, 0.875, 0.5, 1.0, 0.5, 0.5, 0.5, 0.375, 0.5, 0.375, 0.5, 0.375, 0.5, 0.25, 0.5, 0.25, 0.5, 0.375, 0.5, 0.25, 0.5, 0.125, 0.5, 0.125, 0.5, 0.25, 0.5, 0.125, 0.5, 0.0, 0.5, 0.0, 0.5, 0.125, 0.5, 1.0, 0.5, 0.875, 0.5, 0.875, 0.5, 1.0, 0.5, 0.875, 0.5, 0.75, 0.5, 0.75, 0.5, 0.875, 0.5, 0.75, 0.5, 0.625, 0.5, 0.625, 0.5, 0.75, 0.5, 0.625, 0.5, 0.5, 0.5, 0.5, 0.5, 0.625, 0.5, 0.875, 0.5, 0.75, 0.5, 0.75, 0.5, 0.875, 0.5, 0.75, 0.5, 0.625, 0.5, 0.625, 0.5, 0.75, 0.5, 0.625, 0.5, 0.5, 0.5, 0.625, 0.5, 0.5, 0.5, 0.375, 0.5, 0.375, 0.5, 0.375, 0.5, 0.25, 0.5, 0.25, 0.5, 0.375, 0.5, 0.25, 0.5, 0.125, 0.5, 0.125, 0.5, 0.25, 0.5, 0.125, 0.5, 0.0, 0.5, 0.0, 0.5, 0.125, 0.5, 0.75, 0.49, 0.9197, 0.4197, 0.99, 0.25, 0.9197, 0.08029, 0.75, 0.01, 0.5803, 0.08029, 0.51, 0.25, 0.5803, 0.4197, 0.875, 0.5, 0.75, 0.5, 0.75, 0.5, 0.875, 0.5, 0.25, 0.5, 0.125, 0.5, 0.125, 0.5, 0.25, 0.5, 0.5, 0.5, 0.375, 0.5, 0.375, 0.5, 0.5, 0.5, 0.75, 0.5, 0.625, 0.5, 0.625, 0.5, 0.75, 0.5, 1.0, 0.5, 0.875, 0.5, 0.875, 0.5, 1.0, 0.5, 0.125, 0.5, 0.0, 0.5, 0.0, 0.5, 0.125, 0.5, 0.375, 0.5, 0.25, 0.5, 0.25, 0.5, 0.375, 0.5, 0.02629, 0.628, 0.05051, 0.6441, 0.05051, 0.6441, 0.02629, 0.628, 0.9495, 0.6441, 0.9737, 0.628, 0.9737, 0.628, 0.9495, 0.6441, 0.9203, 0.7098, 0.9308, 0.6727, 0.9308, 0.6727, 0.9203, 0.7098, 0.06918, 0.6727, 0.0797, 0.7098, 0.0797, 0.7098, 0.06918, 0.6727, 0.0, 0.6225, 0.02629, 0.628, 0.02629, 0.628, 0.0, 0.6225, 0.0797, 0.7098, 0.08326, 0.75, 0.08326, 0.75, 0.0797, 0.7098, 0.9737, 0.628, 1.0, 0.6225, 1.0, 0.6225, 0.9737, 0.628, 0.05051, 0.6441, 0.06918, 0.6727, 0.06918, 0.6727, 0.05051, 0.6441, 0.9167, 0.75, 0.9203, 0.7098, 0.9203, 0.7098, 0.9167, 0.75, 0.9308, 0.6727, 0.9495, 0.6441, 0.9495, 0.6441, 0.9308, 0.6727, 0.875, 0.5, 0.9203, 0.7098, 0.875, 0.75, 0.25, 0.5, 0.25, 0.75, 0.1895, 0.75, 0.125, 0.6878, 0.125, 0.5, 0.9737, 0.628, 1.0, 0.6225, 1.0, 0.6225, 0.9737, 0.628, 0.9167, 0.75, 0.9203, 0.7098, 0.9203, 0.7098, 0.9167, 0.75, 0.9495, 0.6441, 0.9737, 0.628, 0.9737, 0.628, 0.9495, 0.6441, 0.0, 0.6225, 0.02495, 0.6277, 0.02463, 0.6277, 0.0, 0.6225, 0.9203, 0.7098, 0.9308, 0.6727, 0.9308, 0.6727, 0.9203, 0.7098, 0.02495, 0.6277, 0.05051, 0.6441, 0.05051, 0.6441, 0.02463, 0.6277, 0.9308, 0.6727, 0.9495, 0.6441, 0.9495, 0.6441, 0.9308, 0.6727, 0.06918, 0.6727, 0.0797, 0.7098, 0.0797, 0.7098, 0.06918, 0.6727, 0.05051, 0.6441, 0.06918, 0.6727, 0.06918, 0.6727, 0.05051, 0.6441, 0.9308, 0.6727, 0.9495, 0.6441, 0.9495, 0.6441, 0.9308, 0.6727, 0.06918, 0.6727, 0.0797, 0.7098, 0.0797, 0.7098, 0.06918, 0.6727, 0.05051, 0.6441, 0.06918, 0.6727, 0.06918, 0.6727, 0.05051, 0.6441, 0.0, 0.6225, 0.02463, 0.6277, 0.02145, 0.627, 0.01571, 0.6258, 0.0, 0.6225, 0.9167, 0.75, 0.9203, 0.7098, 0.9203, 0.7098, 0.9167, 0.75, 0.9495, 0.6441, 0.9737, 0.628, 0.9737, 0.628, 0.9495, 0.6441, 0.9737, 0.628, 1.0, 0.6225, 1.0, 0.6225, 0.9843, 0.6258, 0.9737, 0.628, 0.9203, 0.7098, 0.9308, 0.6727, 0.9308, 0.6727, 0.9203, 0.7098, 0.02629, 0.628, 0.05051, 0.6441, 0.05051, 0.6441, 0.02629, 0.628, 0.02629, 0.628, 0.05051, 0.6441, 0.05051, 0.6441, 0.02629, 0.628, 0.9308, 0.6727, 0.9495, 0.6441, 0.9495, 0.6441, 0.9308, 0.6727, 0.06918, 0.6727, 0.0797, 0.7098, 0.0797, 0.7098, 0.06918, 0.6727, 0.05051, 0.6441, 0.06918, 0.6727, 0.06918, 0.6727, 0.05051, 0.6441, 0.9737, 0.628, 1.0, 0.6225, 1.0, 0.6225, 0.9881, 0.625, 0.9737, 0.628, 0.9167, 0.75, 0.9203, 0.7098, 0.9203, 0.7098, 0.9167, 0.75, 0.9495, 0.6441, 0.9737, 0.628, 0.9737, 0.628, 0.9495, 0.6441, 0.0, 0.6225, 0.02629, 0.628, 0.02629, 0.628, 0.0, 0.6225, 0.0, 0.6225, 0.9203, 0.7098, 0.9308, 0.6727, 0.9308, 0.6727, 0.9203, 0.7098, 0.0797, 0.7098, 0.08326, 0.75, 0.08326, 0.75, 0.0797, 0.7098, 0.9203, 0.7098, 0.9308, 0.6727, 0.9308, 0.6727, 0.9203, 0.7098, 0.0797, 0.7098, 0.08326, 0.75, 0.08326, 0.75, 0.0797, 0.7098, 0.05051, 0.6441, 0.05051, 0.6441, 0.05051, 0.6441, 0.05051, 0.6441, 0.9308, 0.6727, 0.9495, 0.6441, 0.9495, 0.6441, 0.9308, 0.6727, 0.06918, 0.6727, 0.0797, 0.7098, 0.0797, 0.7098, 0.06918, 0.6727, 0.05051, 0.6441, 0.06918, 0.6727, 0.06918, 0.6727, 0.05051, 0.6441, 0.9737, 0.628, 0.9898, 0.6247, 0.9898, 0.6247, 0.9737, 0.628, 0.9167, 0.75, 0.9203, 0.7098, 0.9203, 0.7098, 0.9167, 0.75, 0.9495, 0.6441, 0.9737, 0.628, 0.9737, 0.628, 0.9495, 0.6441, 0.02629, 0.628, 0.02629, 0.628, 0.02629, 0.628, 0.02629, 0.628, 0.9495, 0.6441, 0.9737, 0.628, 0.9737, 0.628, 0.9495, 0.6441, 0.9904, 0.6245, 0.9903, 0.6246, 0.9903, 0.6246, 0.9904, 0.6245, 0.9203, 0.7098, 0.9308, 0.6727, 0.9308, 0.6727, 0.9203, 0.7098, 0.0797, 0.7098, 0.08326, 0.75, 0.08326, 0.75, 0.0797, 0.7098, 0.05051, 0.6441, 0.05051, 0.6441, 0.05051, 0.6441, 0.05051, 0.6441, 0.9308, 0.6727, 0.9495, 0.6441, 0.9495, 0.6441, 0.9308, 0.6727, 0.06918, 0.6727, 0.0797, 0.7098, 0.0797, 0.7098, 0.06918, 0.6727, 0.05051, 0.6441, 0.06918, 0.6727, 0.06918, 0.6727, 0.05051, 0.6441, 0.9737, 0.628, 0.9898, 0.6247, 0.9892, 0.6248, 0.9737, 0.628, 0.9167, 0.75, 0.9203, 0.7098, 0.9203, 0.7098, 0.9167, 0.75, 0.9737, 0.628, 0.9892, 0.6248, 0.9904, 0.6245, 0.9737, 0.628, 0.05051, 0.6441, 0.02629, 0.628, 0.02629, 0.628, 0.05051, 0.6441, 0.9167, 0.75, 0.9203, 0.7098, 0.9203, 0.7098, 0.9167, 0.75, 0.9495, 0.6441, 0.9737, 0.628, 0.9737, 0.628, 0.9495, 0.6441, 0.02629, 0.628, 0.05051, 0.6441, 0.05051, 0.6441, 0.02629, 0.628, 0.9203, 0.7098, 0.9308, 0.6727, 0.9308, 0.6727, 0.9203, 0.7098, 0.0797, 0.7098, 0.08326, 0.75, 0.08326, 0.75, 0.0797, 0.7098, 0.02629, 0.628, 0.02629, 0.628, 0.02629, 0.628, 0.02629, 0.628, 0.9308, 0.6727, 0.9495, 0.6441, 0.9495, 0.6441, 0.9308, 0.6727, 0.06918, 0.6727, 0.0797, 0.7098, 0.0797, 0.7098, 0.06918, 0.6727, 0.05051, 0.6441, 0.06918, 0.6727, 0.06918, 0.6727, 0.05051, 0.6441, 0.9203, 0.7098, 0.9308, 0.6727, 0.9308, 0.6727, 0.9203, 0.7098, 0.9308, 0.6727, 0.9495, 0.6441, 0.9495, 0.6441, 0.9308, 0.6727, 0.06918, 0.6727, 0.0797, 0.7098, 0.0797, 0.7098, 0.06918, 0.6727, 0.05051, 0.6441, 0.06918, 0.6727, 0.06918, 0.6727, 0.05051, 0.6441, 0.9737, 0.628, 0.9904, 0.6245, 0.9903, 0.6246, 0.9737, 0.628, 0.9167, 0.75, 0.9203, 0.7098, 0.9203, 0.7098, 0.9167, 0.75, 0.9495, 0.6441, 0.9737, 0.628, 0.9737, 0.628, 0.9495, 0.6441, 0.05051, 0.6441, 0.06918, 0.6727, 0.06918, 0.6727, 0.05051, 0.6441, 0.9203, 0.7098, 0.9308, 0.6727, 0.9308, 0.6727, 0.9203, 0.7098, 0.0797, 0.7098, 0.08326, 0.75, 0.08326, 0.75, 0.0797, 0.7098, 0.9495, 0.6441, 0.9737, 0.628, 0.9737, 0.628, 0.9495, 0.6441, 0.0, 0.0, 0.0, 0.0, 0.0, 0.0, 0.0, 0.0, 0.02629, 0.628, 0.05051, 0.6441, 0.05051, 0.6441, 0.02629, 0.628, 0.9308, 0.6727, 0.9495, 0.6441, 0.9495, 0.6441, 0.9308, 0.6727, 0.05051, 0.6441, 0.05051, 0.6441, 0.05051, 0.6441, 0.05051, 0.6441, 0.05051, 0.6441, 0.05051, 0.6441, 0.05051, 0.6441, 0.05051, 0.6441, 0.9737, 0.628, 0.9903, 0.6246, 0.9904, 0.6245, 0.9737, 0.628, 0.9167, 0.75, 0.9203, 0.7098, 0.9203, 0.7098, 0.9167, 0.75, 0.9495, 0.6441, 0.9737, 0.628, 0.9737, 0.628, 0.9495, 0.6441, 0.9907, 0.6245, 0.9904, 0.6245, 0.9904, 0.6245, 0.9907, 0.6245, 0.9167, 0.75, 0.9203, 0.7098, 0.9308, 0.6727, 0.9495, 0.6441, 0.9737, 0.628, 0.3438, 0.6245, 0.3751, 0.6584, 0.4048, 0.6906, 0.4595, 0.75, 0.02629, 0.628, 0.02629, 0.628, 0.02629, 0.628, 0.02629, 0.628, 0.9203, 0.7098, 0.9308, 0.6727, 0.9308, 0.6727, 0.9203, 0.7098, 0.0797, 0.7098, 0.0797, 0.7098, 0.0797, 0.7098, 0.0797, 0.7098, 0.05051, 0.6441, 0.05051, 0.6441, 0.05051, 0.6441, 0.05051, 0.6441, 0.9308, 0.6727, 0.9495, 0.6441, 0.9495, 0.6441, 0.9308, 0.6727, 0.0797, 0.7098, 0.0797, 0.7098, 0.0797, 0.7098, 0.0797, 0.7098, 0.0797, 0.7098, 0.06918, 0.6727, 0.06918, 0.6727, 0.0797, 0.7098, 0.9737, 0.628, 0.9904, 0.6245, 0.9907, 0.6245, 0.9737, 0.628, 0.9167, 0.75, 0.9203, 0.7098, 0.9203, 0.7098, 0.9167, 0.75, 0.9203, 0.7098, 0.9308, 0.6727, 0.9308, 0.6727, 0.9203, 0.7098, 0.9308, 0.6727, 0.9495, 0.6441, 0.9495, 0.6441, 0.9308, 0.6727, 0.02629, 0.628, 0.05051, 0.6441, 0.05051, 0.6441, 0.02629, 0.628, 0.02629, 0.628, 0.05051, 0.6441, 0.05051, 0.6441, 0.02629, 0.628, 0.02629, 0.628, 0.05051, 0.6441, 0.05051, 0.6441, 0.02629, 0.628, 0.02629, 0.628, 0.02629, 0.628, 0.02629, 0.628, 0.02629, 0.628, 0.05051, 0.6441, 0.05051, 0.6441, 0.05051, 0.6441, 0.05051, 0.6441, 0.05051, 0.6441, 0.05051, 0.6441, 0.05051, 0.6441, 0.05051, 0.6441, 0.05051, 0.6441, 0.05051, 0.6441, 0.05051, 0.6441, 0.05051, 0.6441, 0.02629, 0.628, 0.02629, 0.628, 0.02629, 0.628, 0.02629, 0.628, 0.02629, 0.628, 0.05051, 0.6441, 0.05051, 0.6441, 0.02629, 0.628, 0.02629, 0.628, 0.05051, 0.6441, 0.05051, 0.6441, 0.02629, 0.628, 0.02629, 0.628, 0.05051, 0.6441, 0.05051, 0.6441, 0.02629, 0.628, 0.02629, 0.628, 0.02629, 0.628, 0.02629, 0.628, 0.02629, 0.628, 0.05051, 0.6441, 0.02629, 0.628, 0.02629, 0.628, 0.05051, 0.6441, 0.02629, 0.628, 0.02629, 0.628, 0.02629, 0.628, 0.02629, 0.628, 0.06918, 0.6727, 0.0797, 0.7098, 0.0797, 0.7098, 0.06918, 0.6727, 0.05051, 0.6441, 0.06918, 0.6727, 0.06918, 0.6727, 0.05051, 0.6441, 0.06918, 0.6727, 0.0797, 0.7098, 0.0797, 0.7098, 0.06918, 0.6727, 0.05051, 0.6441, 0.06918, 0.6727, 0.06918, 0.6727, 0.05051, 0.6441, 0.05051, 0.6441, 0.06918, 0.6727, 0.06918, 0.6727, 0.05051, 0.6441, 0.06918, 0.6727, 0.05051, 0.6441, 0.05051, 0.6441, 0.06918, 0.6727, 0.0797, 0.7098, 0.0797, 0.7098, 0.0797, 0.7098, 0.0797, 0.7098, 0.06918, 0.6727, 0.0797, 0.7098, 0.0797, 0.7098, 0.06918, 0.6727, 0.0797, 0.7098, 0.08326, 0.75, 0.08326, 0.75, 0.0797, 0.7098, 0.0797, 0.7098, 0.08326, 0.75, 0.08326, 0.75, 0.0797, 0.7098, 0.0797, 0.7098, 0.08326, 0.75, 0.08326, 0.75, 0.0797, 0.7098, 0.08326, 0.75, 0.0797, 0.7098, 0.0797, 0.7098, 0.08326, 0.75, 0.0, 0.0, 0.0, 0.0, 0.0, 0.0, 0.0, 0.0, 0.0797, 0.7098, 0.0797, 0.7098, 0.0797, 0.7098, 0.0797, 0.7098, 0.9737, 0.628, 0.9881, 0.625, 0.9898, 0.6247, 0.9737, 0.628, 0.9495, 0.6441, 0.9737, 0.628, 0.9737, 0.628, 0.9495, 0.6441, 0.9737, 0.628, 0.9495, 0.6441, 0.9495, 0.6441, 0.9737, 0.628, 0.9892, 0.6248, 0.9898, 0.6247, 0.9898, 0.6247, 0.9892, 0.6248, 0.02463, 0.6277, 0.05051, 0.6441, 0.05051, 0.6441, 0.02629, 0.628, 0.9203, 0.7098, 0.9308, 0.6727, 0.9308, 0.6727, 0.9203, 0.7098, 0.9843, 0.6258, 0.9786, 0.627, 0.9786, 0.627, 0.9843, 0.6258, 0.9495, 0.6441, 0.9737, 0.628, 0.9737, 0.628, 0.9495, 0.6441, 0.9167, 0.75, 0.9203, 0.7098, 0.9203, 0.7098, 0.9167, 0.75, 0.9786, 0.627, 0.9843, 0.6258, 1.0, 0.6225, 1.0, 0.6225, 0.9737, 0.628, 0.05051, 0.6441, 0.06918, 0.6727, 0.06918, 0.6727, 0.05051, 0.6441, 0.06918, 0.6727, 0.0797, 0.7098, 0.0797, 0.7098, 0.06918, 0.6727, 0.9308, 0.6727, 0.9495, 0.6441, 0.9495, 0.6441, 0.9308, 0.6727, 1.0, 0.6225, 0.9843, 0.6258, 0.9843, 0.6258, 1.0, 0.6225, 0.9843, 0.6258, 0.9786, 0.627, 0.9786, 0.627, 0.9843, 0.6258, 0.9843, 0.6258, 1.0, 0.6225, 1.0, 0.6225, 0.9843, 0.6258, 0.02629, 0.628, 0.01572, 0.6258, 0.01572, 0.6258, 0.02629, 0.628, 0.0, 0.6225, 0.01572, 0.6258, 0.02629, 0.628, 0.02629, 0.628, 0.0, 0.6225, 0.01571, 0.6258, 0.02145, 0.627, 0.02145, 0.627, 0.01571, 0.6258, 1.0, 0.6225, 0.9843, 0.6258, 0.9843, 0.6258, 1.0, 0.6225, 0.02629, 0.628, 0.01572, 0.6258, 0.01572, 0.6258, 0.02629, 0.628, 0.01571, 0.6258, 0.02145, 0.627, 0.02145, 0.627, 0.01571, 0.6258, 0.0, 0.6225, 0.01571, 0.6258, 0.01571, 0.6258, 0.0, 0.6225, 0.01572, 0.6258, 0.0, 0.6225, 0.0, 0.6225, 0.01572, 0.6258, 0.9737, 0.628, 0.9843, 0.6258, 0.9843, 0.6258, 0.9737, 0.628, 0.9786, 0.627, 0.9843, 0.6258, 0.5, 0.6226, 0.9843, 0.6258, 0.0, 0.6225, 0.01571, 0.6258, 0.5, 0.6226, -0.01519, 0.6194, 0.02145, 0.627, 0.01572, 0.6258, 0.5, 0.6226, 0.01571, 0.6258, 1.0, 0.6225, 0.9843, 0.6258, 0.5, 0.6226, 1.015, 0.6194, 0.0, 0.6225, 0.01571, 0.6258, 0.01571, 0.6258, 0.0, 0.6225, 0.01572, 0.6258, 0.0, 0.6225, 0.0, 0.6225, 0.01572, 0.6258, 0.9737, 0.628, 0.9843, 0.6258, 0.9843, 0.6258, 0.9737, 0.628, 0.9843, 0.6258, 1.0, 0.6225, 1.0, 0.6225, 0.9843, 0.6258, 0.08326, 0.75, 0.08034, 0.7171, 0.08326, 0.75, 0.0797, 0.7098, 0.08034, 0.7171, 0.08326, 0.75, 0.08326, 0.75, 0.0797, 0.7098, 0.08326, 0.75, 0.08034, 0.7171, 0.08326, 0.75, 0.05051, 0.6441, 0.06918, 0.6727, 0.06918, 0.6727, 0.05051, 0.6441, 0.06918, 0.6727, 0.0797, 0.7098, 0.0797, 0.7098, 0.06918, 0.6727, 0.9308, 0.6727, 0.9495, 0.6441, 0.9495, 0.6441, 0.9308, 0.6727, 0.02562, 0.6279, 0.05051, 0.6441, 0.05051, 0.6441, 0.02495, 0.6277, 0.0797, 0.7098, 0.08009, 0.7142, 0.08326, 0.75, 0.08326, 0.75, 0.08055, 0.7194, 0.0797, 0.7098, 0.9203, 0.7098, 0.9308, 0.6727, 0.9308, 0.6727, 0.9203, 0.7098, 0.0, 0.6225, 0.02562, 0.6279, 0.02495, 0.6277, 0.0, 0.6225, 0.9495, 0.6441, 0.9737, 0.628, 0.9737, 0.628, 0.9495, 0.6441, 0.9167, 0.7501, 0.9203, 0.7098, 0.9203, 0.7098, 0.9167, 0.75, 0.9737, 0.628, 1.0, 0.6225, 1.0, 0.6225, 0.9737, 0.628, 0.9737, 0.628, 1.0, 0.6225, 1.0, 0.6225, 0.9737, 0.628, 0.9167, 0.75, 0.9203, 0.7098, 0.9203, 0.7098, 0.9167, 0.7501, 0.9495, 0.6441, 0.9737, 0.628, 0.9737, 0.628, 0.9495, 0.6441, 0.0, 0.6225, 0.02629, 0.628, 0.02562, 0.6279, 0.0, 0.6225, 0.9203, 0.7098, 0.9308, 0.6727, 0.9308, 0.6727, 0.9203, 0.7098, 0.0797, 0.7098, 0.08326, 0.75, 0.08326, 0.75, 0.0797, 0.7098, 0.02629, 0.628, 0.05051, 0.6441, 0.05051, 0.6441, 0.02562, 0.6279, 0.9308, 0.6727, 0.9495, 0.6441, 0.9495, 0.6441, 0.9308, 0.6727, 0.06918, 0.6727, 0.0797, 0.7098, 0.0797, 0.7098, 0.06918, 0.6727, 0.05051, 0.6441, 0.06918, 0.6727, 0.06918, 0.6727, 0.05051, 0.6441, 0.08326, 0.75, 0.08055, 0.7194, 0.08326, 0.75, 0.0797, 0.7098, 0.08055, 0.7194, 0.08326, 0.75, 0.08326, 0.75, 0.08034, 0.7171, 0.0797, 0.7098, 0.08326, 0.75, 0.08055, 0.7194, 0.08326, 0.75, 0.08326, 0.75, 0.08009, 0.7142, 0.08326, 0.75, 0.0797, 0.7098, 0.08326, 0.75, 0.08326, 0.75, 0.08009, 0.7142, 0.0797, 0.7098, 0.08326, 0.75, 0.08009, 0.7142, 0.08326, 0.75, 0.125, 0.6878, 0.1895, 0.75, 0.1895, 0.75, 0.125, 0.6878, 0.05051, 0.6441, 0.125, 0.5, 0.125, 0.6878, 0.09515, 0.75, 0.08326, 0.75, 0.0797, 0.7098, 0.06918, 0.6727, 0.125, 0.6878, 0.1895, 0.75, 0.1895, 0.75, 0.125, 0.6878, 0.09515, 0.75, 0.125, 0.6878, 0.125, 0.6878, 0.09515, 0.75, 0.125, 0.6878, 0.1895, 0.75, 0.1895, 0.75, 0.125, 0.6878, 0.09515, 0.75, 0.125, 0.6878, 0.125, 0.6878, 0.09515, 0.75, 0.125, 0.6878, 0.1895, 0.75, 0.1895, 0.75, 0.125, 0.6878, 0.09515, 0.75, 0.125, 0.6878, 0.125, 0.6878, 0.09515, 0.75, 0.09515, 0.75, 0.125, 0.6878, 0.1895, 0.75, 0.09515, 0.75, 0.125, 0.6878, 0.125, 0.6878, 0.09515, 0.75, 0.09515, 0.75, 0.125, 0.6878, 0.125, 0.6878, 0.09515, 0.75, 0.125, 0.6878, 0.1895, 0.75, 0.1895, 0.75, 0.125, 0.6878, 0.1895, 0.75, 0.1895, 0.75, 0.1895, 0.75, 0.1895, 0.75, 0.1895, 0.75, 0.1895, 0.75, 0.1895, 0.75, 0.1895, 0.75, 0.9903, 0.6246, 0.9904, 0.6245, 0.9904, 0.6245, 0.9903, 0.6246, 0.0, 0.6225, 0.02629, 0.628, 0.02629, 0.628, 0.0, 0.6225, 0.9904, 0.6245, 0.9892, 0.6248, 0.9892, 0.6248, 0.9904, 0.6245, 0.02629, 0.628, 0.02629, 0.628, 0.02629, 0.628, 0.02629, 0.628, 0.9203, 0.7098, 0.9308, 0.6727, 0.9308, 0.6727, 0.9203, 0.7098, 0.02629, 0.628, 0.02629, 0.628, 0.02629, 0.628, 0.02629, 0.628, 0.9203, 0.7098, 0.9203, 0.7098, 0.9203, 0.7098, 0.9203, 0.7098, 0.9881, 0.625, 0.9737, 0.628, 0.9737, 0.628, 0.9881, 0.625, 0.9308, 0.6727, 0.9495, 0.6441, 0.9495, 0.6441, 0.9308, 0.6727, 0.9898, 0.6247, 0.9881, 0.625, 1.0, 0.6225, 1.0, 0.6225, 0.9495, 0.6441, 0.9308, 0.6727, 0.9308, 0.6727, 0.9495, 0.6441, 0.9898, 0.6247, 1.0, 0.6225, 1.0, 0.6225, 0.9898, 0.6247, 0.06918, 0.6727, 0.0797, 0.7098, 0.0797, 0.7098, 0.06918, 0.6727, 0.0, 0.6225, 0.02629, 0.628, 0.02629, 0.628, 0.0, 0.6225, 0.0, 0.6225, 0.02629, 0.628, 0.02629, 0.628, 0.0, 0.6225, 0.0, 0.6225, 0.02629, 0.628, 0.02629, 0.628, 0.0, 0.6225, 0.0, 0.6225, 0.02629, 0.628, 0.02629, 0.628, 0.0, 0.6225, 0.0, 0.6225, 0.02629, 0.628, 0.02629, 0.628, 0.0, 0.6225, 0.0, 0.6225, 0.02629, 0.628, 0.02629, 0.628, 0.0, 0.6225, 0.02629, 0.628, 0.05051, 0.6441, 0.05051, 0.6441, 0.02629, 0.628, 0.08326, 0.75, 0.3094, 0.75, 0.2024, 0.7059, 0.08132, 0.7281, 0.9907, 0.6245, 0.9904, 0.6245, 1.0, 0.6225, 1.0, 0.6225, 0.9904, 0.6245, 0.9903, 0.6246, 1.0, 0.6225, 1.0, 0.6225, 0.9898, 0.6247, 0.9898, 0.6247, 1.0, 0.6225, 1.0, 0.6225, 0.4595, 0.75, 0.416, 0.7029, 0.2024, 0.7059, 0.3094, 0.75, 0.9903, 0.6246, 0.9904, 0.6245, 1.0, 0.6225, 1.0, 0.6225, 0.9904, 0.6245, 0.9892, 0.6248, 1.0, 0.6225, 1.0, 0.6225, 0.9892, 0.6248, 0.9898, 0.6247, 1.0, 0.6225, 1.0, 0.6225, 0.9898, 0.6247, 0.9898, 0.6247, 0.9898, 0.6247, 0.9898, 0.6247, 0.0797, 0.7098, 0.08326, 0.75, 0.08326, 0.75, 0.08132, 0.7281, 0.08032, 0.7168, 0.0797, 0.7098, 0.02629, 0.628, 0.02629, 0.628, 0.02629, 0.628, 0.02629, 0.628, 0.4595, 0.75, 0.4048, 0.6906, 0.416, 0.7029, 0.4595, 0.75, 0.9898, 0.6247, 1.0, 0.6225, 1.0, 0.6225, 0.9898, 0.6247, 1.0, 0.6225, 0.9898, 0.6247, 0.9898, 0.6247, 1.0, 0.6225, 0.9898, 0.6247, 0.9898, 0.6247, 0.9898, 0.6247, 0.9898, 0.6247, 0.0, 0.6225, 0.0, 0.6225, 0.0, 0.6225, 0.0, 0.6225, 0.0, 0.6225, 0.02629, 0.628, 0.02629, 0.628, 0.0, 0.6225, 0.02629, 0.628, 0.0, 0.6225, 0.0, 0.6225, 0.02629, 0.628, 0.02629, 0.628, 0.02629, 0.628, 0.02629, 0.628, 0.02629, 0.628, 0.0, 0.6225, 0.0, 0.6225, 0.0, 0.6225, 0.0, 0.6225, 0.02629, 0.628, 0.05051, 0.6441, 0.05051, 0.6441, 0.02629, 0.628, 0.02629, 0.628, 0.02629, 0.628, 0.02629, 0.628, 0.02629, 0.628, 0.05051, 0.6441, 0.02629, 0.628, 0.02629, 0.628, 0.05051, 0.6441, 0.05051, 0.6441, 0.05051, 0.6441, 0.05051, 0.6441, 0.05051, 0.6441, 0.05051, 0.6441, 0.05051, 0.6441, 0.05051, 0.6441, 0.05051, 0.6441, 0.05051, 0.6441, 0.02629, 0.628, 0.02629, 0.628, 0.05051, 0.6441, 0.02629, 0.628, 0.02629, 0.628, 0.02629, 0.628, 0.02629, 0.628, 0.02629, 0.628, 0.05051, 0.6441, 0.05051, 0.6441, 0.02629, 0.628, 0.9167, 0.75, 0.9203, 0.7098, 0.9203, 0.7098, 0.9167, 0.75, 0.9737, 0.628, 0.9881, 0.625, 0.9737, 0.628, 0.9308, 0.6727, 0.9495, 0.6441, 0.9495, 0.6441, 0.9308, 0.6727, 0.9203, 0.7098, 0.9308, 0.6727, 0.9308, 0.6727, 0.9203, 0.7098, 0.9167, 0.75, 0.9203, 0.7098, 0.9203, 0.7098, 0.9167, 0.75, 0.9495, 0.6441, 0.9737, 0.628, 0.9737, 0.628, 0.9495, 0.6441, 0.9167, 0.75, 0.9203, 0.7098, 0.9203, 0.7098, 0.9167, 0.75, 0.9495, 0.6441, 0.9737, 0.628, 0.9737, 0.628, 0.9495, 0.6441, 0.9203, 0.7098, 0.9167, 0.75, 0.9167, 0.75, 0.9203, 0.7098, 0.9737, 0.628, 0.9881, 0.625, 0.9881, 0.625, 0.9737, 0.628, 0.9308, 0.6727, 0.9203, 0.7098, 0.9203, 0.7098, 0.9308, 0.6727, 0.0, 0.6225, 0.02629, 0.628, 0.05051, 0.6441, 0.06918, 0.6727, 0.06918, 0.6727, 0.0797, 0.7098, 0.0, 0.6225, 0.08132, 0.7281, 0.2024, 0.7059, 0.1276, 0.6751, 0.08032, 0.7168, 0.2024, 0.7059, 0.416, 0.7029, 0.3844, 0.6686, 0.1276, 0.6751, 0.416, 0.7029, 0.4048, 0.6906, 0.3751, 0.6584, 0.3844, 0.6686, 0.0797, 0.7098, 0.08032, 0.7168, 0.1276, 0.6751, 0.0, 0.6225, 0.1276, 0.6751, 0.3844, 0.6686, 0.3438, 0.6245, 0.0, 0.6225, 0.3844, 0.6686, 0.3751, 0.6584, 0.3438, 0.6245, 0.3438, 0.6245, 0.375, 0.5, 0.25, 0.5, 0.25, 0.75, 0.375, 0.75, 0.5, 0.5, 0.375, 0.5, 0.375, 0.75, 0.5, 0.75, 0.625, 0.5, 0.5, 0.5, 0.5, 0.75, 0.625, 0.75, 0.75, 0.5, 0.625, 0.5, 0.625, 0.75, 0.75, 0.75, 0.875, 0.5, 0.75, 0.5, 0.75, 0.75, 0.875, 0.75, 0.125, 0.5, 0.0, 0.5, 0.0, 0.6225, 0.02629, 0.628, 0.05051, 0.6441, 0.625, 0.5, 0.625, 0.5, 0.5, 0.5, 0.875, 0.5, 0.875, 0.5, 0.75, 0.5, 0.75, 0.5, 0.375, 0.5, 0.375, 0.5, 0.25, 0.5, 0.25, 0.5, 0.75, 0.5, 0.75, 0.5, 0.625, 0.5, 0.625, 0.5, 0.25, 0.5, 0.25, 0.5, 0.125, 0.5, 0.125, 0.5, 0.625, 0.5, 0.625, 0.5, 0.5, 0.5, 0.125, 0.5, 0.125, 0.5, 0.0, 0.5, 0.0, 0.5, 1.0, 0.5, 1.0, 0.5, 0.875, 0.5, 0.875, 0.5, 0.5, 0.5, 0.375, 0.5, 0.375, 0.5, 1.0, 0.5, 1.0, 0.5, 0.875, 0.5, 0.875, 0.5, 0.5, 0.5, 0.375, 0.5, 0.375, 0.5, 0.375, 0.5, 0.375, 0.5, 0.25, 0.5, 0.25, 0.5, 0.25, 0.5, 0.25, 0.5, 0.125, 0.5, 0.125, 0.5, 0.125, 0.5, 0.125, 0.5, 0.0, 0.5, 0.0, 0.5, 1.0, 0.5, 1.0, 0.5, 0.875, 0.5, 0.875, 0.5, 0.875, 0.5, 0.875, 0.5, 0.75, 0.5, 0.75, 0.5, 0.75, 0.5, 0.75, 0.5, 0.625, 0.5, 0.625, 0.5, 0.625, 0.5, 0.625, 0.5, 0.5, 0.5, 0.5, 0.5, 0.875, 0.5, 0.875, 0.5, 0.75, 0.5, 0.75, 0.5, 0.75, 0.5, 0.75, 0.5, 0.625, 0.5, 0.625, 0.5, 0.625, 0.5, 0.625, 0.5, 0.5, 0.5, 0.5, 0.5, 0.375, 0.5, 0.375, 0.5, 0.375, 0.5, 0.375, 0.5, 0.25, 0.5, 0.25, 0.5, 0.25, 0.5, 0.25, 0.5, 0.125, 0.5, 0.125, 0.5, 0.125, 0.5, 0.125, 0.5, 0.0, 0.5, 0.0, 0.5, 0.75, 0.49, 0.5803, 0.4197, 0.51, 0.25, 0.5803, 0.08029, 0.75, 0.01, 0.9197, 0.08029, 0.99, 0.25, 0.9197, 0.4197, 0.875, 0.5, 0.875, 0.5, 0.75, 0.5, 0.75, 0.5, 0.25, 0.5, 0.25, 0.5, 0.125, 0.5, 0.125, 0.5, 0.5, 0.5, 0.5, 0.5, 0.375, 0.5, 0.375, 0.5, 0.75, 0.5, 0.75, 0.5, 0.625, 0.5, 0.625, 0.5, 1.0, 0.5, 1.0, 0.5, 0.875, 0.5, 0.875, 0.5, 0.125, 0.5, 0.125, 0.5, 0.0, 0.5, 0.0, 0.5, 0.375, 0.5, 0.375, 0.5, 0.25, 0.5, 0.25, 0.5, 0.02629, 0.628, 0.02629, 0.628, 0.05051, 0.6441, 0.05051, 0.6441, 0.9495, 0.6441, 0.9495, 0.6441, 0.9737, 0.628, 0.9737, 0.628, 0.9203, 0.7098, 0.9203, 0.7098, 0.9308, 0.6727, 0.9308, 0.6727, 0.06918, 0.6727, 0.06918, 0.6727, 0.0797, 0.7098, 0.0797, 0.7098, 0.0, 0.6225, 0.0, 0.6225, 0.02629, 0.628, 0.02629, 0.628, 0.0797, 0.7098, 0.0797, 0.7098, 0.08326, 0.75, 0.08326, 0.75, 0.9737, 0.628, 0.9737, 0.628, 1.0, 0.6225, 1.0, 0.6225, 0.05051, 0.6441, 0.05051, 0.6441, 0.06918, 0.6727, 0.06918, 0.6727, 0.9167, 0.75, 0.9167, 0.75, 0.9203, 0.7098, 0.9203, 0.7098, 0.9308, 0.6727, 0.9308, 0.6727, 0.9495, 0.6441, 0.9495, 0.6441, 0.875, 0.5, 0.9167, 0.75, 0.9203, 0.7098, 0.25, 0.5, 0.125, 0.5, 0.125, 0.6878, 0.1895, 0.75, 0.25, 0.75, 0.9737, 0.628, 0.9737, 0.628, 1.0, 0.6225, 1.0, 0.6225, 0.9167, 0.75, 0.9167, 0.75, 0.9203, 0.7098, 0.9203, 0.7098, 0.9495, 0.6441, 0.9495, 0.6441, 0.9737, 0.628, 0.9737, 0.628, 0.0, 0.6225, 0.0, 0.6225, 0.02463, 0.6277, 0.02495, 0.6277, 0.9203, 0.7098, 0.9203, 0.7098, 0.9308, 0.6727, 0.9308, 0.6727, 0.02495, 0.6277, 0.02463, 0.6277, 0.05051, 0.6441, 0.05051, 0.6441, 0.9308, 0.6727, 0.9308, 0.6727, 0.9495, 0.6441, 0.9495, 0.6441, 0.06918, 0.6727, 0.06918, 0.6727, 0.0797, 0.7098, 0.0797, 0.7098, 0.05051, 0.6441, 0.05051, 0.6441, 0.06918, 0.6727, 0.06918, 0.6727, 0.9308, 0.6727, 0.9308, 0.6727, 0.9495, 0.6441, 0.9495, 0.6441, 0.06918, 0.6727, 0.06918, 0.6727, 0.0797, 0.7098, 0.0797, 0.7098, 0.05051, 0.6441, 0.05051, 0.6441, 0.06918, 0.6727, 0.06918, 0.6727, 0.0, 0.6225, 0.0, 0.6225, 0.01571, 0.6258, 0.02145, 0.627, 0.02463, 0.6277, 0.9167, 0.75, 0.9167, 0.75, 0.9203, 0.7098, 0.9203, 0.7098, 0.9495, 0.6441, 0.9495, 0.6441, 0.9737, 0.628, 0.9737, 0.628, 0.9737, 0.628, 0.9737, 0.628, 0.9843, 0.6258, 1.0, 0.6225, 1.0, 0.6225, 0.9203, 0.7098, 0.9203, 0.7098, 0.9308, 0.6727, 0.9308, 0.6727, 0.02629, 0.628, 0.02629, 0.628, 0.05051, 0.6441, 0.05051, 0.6441, 0.02629, 0.628, 0.02629, 0.628, 0.05051, 0.6441, 0.05051, 0.6441, 0.9308, 0.6727, 0.9308, 0.6727, 0.9495, 0.6441, 0.9495, 0.6441, 0.06918, 0.6727, 0.06918, 0.6727, 0.0797, 0.7098, 0.0797, 0.7098, 0.05051, 0.6441, 0.05051, 0.6441, 0.06918, 0.6727, 0.06918, 0.6727, 0.9737, 0.628, 0.9737, 0.628, 0.9881, 0.625, 1.0, 0.6225, 1.0, 0.6225, 0.9167, 0.75, 0.9167, 0.75, 0.9203, 0.7098, 0.9203, 0.7098, 0.9495, 0.6441, 0.9495, 0.6441, 0.9737, 0.628, 0.9737, 0.628, 0.0, 0.6225, 0.0, 0.6225, 0.0, 0.6225, 0.02629, 0.628, 0.02629, 0.628, 0.9203, 0.7098, 0.9203, 0.7098, 0.9308, 0.6727, 0.9308, 0.6727, 0.0797, 0.7098, 0.0797, 0.7098, 0.08326, 0.75, 0.08326, 0.75, 0.9203, 0.7098, 0.9203, 0.7098, 0.9308, 0.6727, 0.9308, 0.6727, 0.0797, 0.7098, 0.0797, 0.7098, 0.08326, 0.75, 0.08326, 0.75, 0.05051, 0.6441, 0.05051, 0.6441, 0.05051, 0.6441, 0.05051, 0.6441, 0.9308, 0.6727, 0.9308, 0.6727, 0.9495, 0.6441, 0.9495, 0.6441, 0.06918, 0.6727, 0.06918, 0.6727, 0.0797, 0.7098, 0.0797, 0.7098, 0.05051, 0.6441, 0.05051, 0.6441, 0.06918, 0.6727, 0.06918, 0.6727, 0.9737, 0.628, 0.9737, 0.628, 0.9898, 0.6247, 0.9898, 0.6247, 0.9167, 0.75, 0.9167, 0.75, 0.9203, 0.7098, 0.9203, 0.7098, 0.9495, 0.6441, 0.9495, 0.6441, 0.9737, 0.628, 0.9737, 0.628, 0.02629, 0.628, 0.02629, 0.628, 0.02629, 0.628, 0.02629, 0.628, 0.9495, 0.6441, 0.9495, 0.6441, 0.9737, 0.628, 0.9737, 0.628, 0.9904, 0.6245, 0.9904, 0.6245, 0.9903, 0.6246, 0.9903, 0.6246, 0.9203, 0.7098, 0.9203, 0.7098, 0.9308, 0.6727, 0.9308, 0.6727, 0.0797, 0.7098, 0.0797, 0.7098, 0.08326, 0.75, 0.08326, 0.75, 0.05051, 0.6441, 0.05051, 0.6441, 0.05051, 0.6441, 0.05051, 0.6441, 0.9308, 0.6727, 0.9308, 0.6727, 0.9495, 0.6441, 0.9495, 0.6441, 0.06918, 0.6727, 0.06918, 0.6727, 0.0797, 0.7098, 0.0797, 0.7098, 0.05051, 0.6441, 0.05051, 0.6441, 0.06918, 0.6727, 0.06918, 0.6727, 0.9737, 0.628, 0.9737, 0.628, 0.9892, 0.6248, 0.9898, 0.6247, 0.9167, 0.75, 0.9167, 0.75, 0.9203, 0.7098, 0.9203, 0.7098, 0.9737, 0.628, 0.9737, 0.628, 0.9904, 0.6245, 0.9892, 0.6248, 0.05051, 0.6441, 0.05051, 0.6441, 0.02629, 0.628, 0.02629, 0.628, 0.9167, 0.75, 0.9167, 0.75, 0.9203, 0.7098, 0.9203, 0.7098, 0.9495, 0.6441, 0.9495, 0.6441, 0.9737, 0.628, 0.9737, 0.628, 0.02629, 0.628, 0.02629, 0.628, 0.05051, 0.6441, 0.05051, 0.6441, 0.9203, 0.7098, 0.9203, 0.7098, 0.9308, 0.6727, 0.9308, 0.6727, 0.0797, 0.7098, 0.0797, 0.7098, 0.08326, 0.75, 0.08326, 0.75, 0.02629, 0.628, 0.02629, 0.628, 0.02629, 0.628, 0.02629, 0.628, 0.9308, 0.6727, 0.9308, 0.6727, 0.9495, 0.6441, 0.9495, 0.6441, 0.06918, 0.6727, 0.06918, 0.6727, 0.0797, 0.7098, 0.0797, 0.7098, 0.05051, 0.6441, 0.05051, 0.6441, 0.06918, 0.6727, 0.06918, 0.6727, 0.9203, 0.7098, 0.9203, 0.7098, 0.9308, 0.6727, 0.9308, 0.6727, 0.9308, 0.6727, 0.9308, 0.6727, 0.9495, 0.6441, 0.9495, 0.6441, 0.06918, 0.6727, 0.06918, 0.6727, 0.0797, 0.7098, 0.0797, 0.7098, 0.05051, 0.6441, 0.05051, 0.6441, 0.06918, 0.6727, 0.06918, 0.6727, 0.9737, 0.628, 0.9737, 0.628, 0.9903, 0.6246, 0.9904, 0.6245, 0.9167, 0.75, 0.9167, 0.75, 0.9203, 0.7098, 0.9203, 0.7098, 0.9495, 0.6441, 0.9495, 0.6441, 0.9737, 0.628, 0.9737, 0.628, 0.05051, 0.6441, 0.05051, 0.6441, 0.06918, 0.6727, 0.06918, 0.6727, 0.9203, 0.7098, 0.9203, 0.7098, 0.9308, 0.6727, 0.9308, 0.6727, 0.0797, 0.7098, 0.0797, 0.7098, 0.08326, 0.75, 0.08326, 0.75, 0.9495, 0.6441, 0.9495, 0.6441, 0.9737, 0.628, 0.9737, 0.628, 0.0, 0.0, 0.0, 0.0, 0.0, 0.0, 0.0, 0.0, 0.02629, 0.628, 0.02629, 0.628, 0.05051, 0.6441, 0.05051, 0.6441, 0.9308, 0.6727, 0.9308, 0.6727, 0.9495, 0.6441, 0.9495, 0.6441, 0.05051, 0.6441, 0.05051, 0.6441, 0.05051, 0.6441, 0.05051, 0.6441, 0.05051, 0.6441, 0.05051, 0.6441, 0.05051, 0.6441, 0.05051, 0.6441, 0.9737, 0.628, 0.9737, 0.628, 0.9904, 0.6245, 0.9903, 0.6246, 0.9167, 0.75, 0.9167, 0.75, 0.9203, 0.7098, 0.9203, 0.7098, 0.9495, 0.6441, 0.9495, 0.6441, 0.9737, 0.628, 0.9737, 0.628, 0.9907, 0.6245, 0.9907, 0.6245, 0.9904, 0.6245, 0.9904, 0.6245, 0.9167, 0.75, 0.4595, 0.75, 0.4048, 0.6906, 0.3751, 0.6584, 0.3438, 0.6245, 0.9737, 0.628, 0.9495, 0.6441, 0.9308, 0.6727, 0.9203, 0.7098, 0.02629, 0.628, 0.02629, 0.628, 0.02629, 0.628, 0.02629, 0.628, 0.9203, 0.7098, 0.9203, 0.7098, 0.9308, 0.6727, 0.9308, 0.6727, 0.0797, 0.7098, 0.0797, 0.7098, 0.0797, 0.7098, 0.0797, 0.7098, 0.05051, 0.6441, 0.05051, 0.6441, 0.05051, 0.6441, 0.05051, 0.6441, 0.9308, 0.6727, 0.9308, 0.6727, 0.9495, 0.6441, 0.9495, 0.6441, 0.0797, 0.7098, 0.0797, 0.7098, 0.0797, 0.7098, 0.0797, 0.7098, 0.0797, 0.7098, 0.0797, 0.7098, 0.06918, 0.6727, 0.06918, 0.6727, 0.9737, 0.628, 0.9737, 0.628, 0.9907, 0.6245, 0.9904, 0.6245, 0.9167, 0.75, 0.9167, 0.75, 0.9203, 0.7098, 0.9203, 0.7098, 0.9203, 0.7098, 0.9203, 0.7098, 0.9308, 0.6727, 0.9308, 0.6727, 0.9308, 0.6727, 0.9308, 0.6727, 0.9495, 0.6441, 0.9495, 0.6441, 0.02629, 0.628, 0.02629, 0.628, 0.05051, 0.6441, 0.05051, 0.6441, 0.02629, 0.628, 0.02629, 0.628, 0.05051, 0.6441, 0.05051, 0.6441, 0.02629, 0.628, 0.02629, 0.628, 0.05051, 0.6441, 0.05051, 0.6441, 0.02629, 0.628, 0.02629, 0.628, 0.02629, 0.628, 0.02629, 0.628, 0.05051, 0.6441, 0.05051, 0.6441, 0.05051, 0.6441, 0.05051, 0.6441, 0.05051, 0.6441, 0.05051, 0.6441, 0.05051, 0.6441, 0.05051, 0.6441, 0.05051, 0.6441, 0.05051, 0.6441, 0.05051, 0.6441, 0.05051, 0.6441, 0.02629, 0.628, 0.02629, 0.628, 0.02629, 0.628, 0.02629, 0.628, 0.02629, 0.628, 0.02629, 0.628, 0.05051, 0.6441, 0.05051, 0.6441, 0.02629, 0.628, 0.02629, 0.628, 0.05051, 0.6441, 0.05051, 0.6441, 0.02629, 0.628, 0.02629, 0.628, 0.05051, 0.6441, 0.05051, 0.6441, 0.02629, 0.628, 0.02629, 0.628, 0.02629, 0.628, 0.02629, 0.628, 0.05051, 0.6441, 0.05051, 0.6441, 0.02629, 0.628, 0.02629, 0.628, 0.02629, 0.628, 0.02629, 0.628, 0.02629, 0.628, 0.02629, 0.628, 0.06918, 0.6727, 0.06918, 0.6727, 0.0797, 0.7098, 0.0797, 0.7098, 0.05051, 0.6441, 0.05051, 0.6441, 0.06918, 0.6727, 0.06918, 0.6727, 0.06918, 0.6727, 0.06918, 0.6727, 0.0797, 0.7098, 0.0797, 0.7098, 0.05051, 0.6441, 0.05051, 0.6441, 0.06918, 0.6727, 0.06918, 0.6727, 0.05051, 0.6441, 0.05051, 0.6441, 0.06918, 0.6727, 0.06918, 0.6727, 0.06918, 0.6727, 0.06918, 0.6727, 0.05051, 0.6441, 0.05051, 0.6441, 0.0797, 0.7098, 0.0797, 0.7098, 0.0797, 0.7098, 0.0797, 0.7098, 0.06918, 0.6727, 0.06918, 0.6727, 0.0797, 0.7098, 0.0797, 0.7098, 0.0797, 0.7098, 0.0797, 0.7098, 0.08326, 0.75, 0.08326, 0.75, 0.0797, 0.7098, 0.0797, 0.7098, 0.08326, 0.75, 0.08326, 0.75, 0.0797, 0.7098, 0.0797, 0.7098, 0.08326, 0.75, 0.08326, 0.75, 0.08326, 0.75, 0.08326, 0.75, 0.0797, 0.7098, 0.0797, 0.7098, 0.0, 0.0, 0.0, 0.0, 0.0, 0.0, 0.0, 0.0, 0.0797, 0.7098, 0.0797, 0.7098, 0.0797, 0.7098, 0.0797, 0.7098, 0.9737, 0.628, 0.9737, 0.628, 0.9898, 0.6247, 0.9881, 0.625, 0.9495, 0.6441, 0.9495, 0.6441, 0.9737, 0.628, 0.9737, 0.628, 0.9737, 0.628, 0.9737, 0.628, 0.9495, 0.6441, 0.9495, 0.6441, 0.9892, 0.6248, 0.9892, 0.6248, 0.9898, 0.6247, 0.9898, 0.6247, 0.02463, 0.6277, 0.02629, 0.628, 0.05051, 0.6441, 0.05051, 0.6441, 0.9203, 0.7098, 0.9203, 0.7098, 0.9308, 0.6727, 0.9308, 0.6727, 0.9843, 0.6258, 0.9843, 0.6258, 0.9786, 0.627, 0.9786, 0.627, 0.9495, 0.6441, 0.9495, 0.6441, 0.9737, 0.628, 0.9737, 0.628, 0.9167, 0.75, 0.9167, 0.75, 0.9203, 0.7098, 0.9203, 0.7098, 0.9786, 0.627, 0.9737, 0.628, 1.0, 0.6225, 1.0, 0.6225, 0.9843, 0.6258, 0.05051, 0.6441, 0.05051, 0.6441, 0.06918, 0.6727, 0.06918, 0.6727, 0.06918, 0.6727, 0.06918, 0.6727, 0.0797, 0.7098, 0.0797, 0.7098, 0.9308, 0.6727, 0.9308, 0.6727, 0.9495, 0.6441, 0.9495, 0.6441, 1.0, 0.6225, 1.0, 0.6225, 0.9843, 0.6258, 0.9843, 0.6258, 0.9843, 0.6258, 0.9843, 0.6258, 0.9786, 0.627, 0.9786, 0.627, 0.9843, 0.6258, 0.9843, 0.6258, 1.0, 0.6225, 1.0, 0.6225, 0.02629, 0.628, 0.02629, 0.628, 0.01572, 0.6258, 0.01572, 0.6258, 0.0, 0.6225, 0.0, 0.6225, 0.02629, 0.628, 0.02629, 0.628, 0.01572, 0.6258, 0.01571, 0.6258, 0.01571, 0.6258, 0.02145, 0.627, 0.02145, 0.627, 1.0, 0.6225, 1.0, 0.6225, 0.9843, 0.6258, 0.9843, 0.6258, 0.02629, 0.628, 0.02629, 0.628, 0.01572, 0.6258, 0.01572, 0.6258, 0.01571, 0.6258, 0.01571, 0.6258, 0.02145, 0.627, 0.02145, 0.627, 0.0, 0.6225, 0.0, 0.6225, 0.01571, 0.6258, 0.01571, 0.6258, 0.01572, 0.6258, 0.01572, 0.6258, 0.0, 0.6225, 0.0, 0.6225, 0.9737, 0.628, 0.9737, 0.628, 0.9843, 0.6258, 0.9843, 0.6258, 0.9786, 0.627, 0.9843, 0.6258, 0.5, 0.6226, 0.9843, 0.6258, 0.0, 0.6225, -0.01519, 0.6194, 0.5, 0.6226, 0.01571, 0.6258, 0.02145, 0.627, 0.01571, 0.6258, 0.5, 0.6226, 0.01572, 0.6258, 1.0, 0.6225, 1.015, 0.6194, 0.5, 0.6226, 0.9843, 0.6258, 0.0, 0.6225, 0.0, 0.6225, 0.01571, 0.6258, 0.01571, 0.6258, 0.01572, 0.6258, 0.01572, 0.6258, 0.0, 0.6225, 0.0, 0.6225, 0.9737, 0.628, 0.9737, 0.628, 0.9843, 0.6258, 0.9843, 0.6258, 0.9843, 0.6258, 0.9843, 0.6258, 1.0, 0.6225, 1.0, 0.6225, 0.08326, 0.75, 0.08326, 0.75, 0.08034, 0.7171, 0.0797, 0.7098, 0.0797, 0.7098, 0.08326, 0.75, 0.08326, 0.75, 0.08034, 0.7171, 0.08326, 0.75, 0.08326, 0.75, 0.08034, 0.7171, 0.05051, 0.6441, 0.05051, 0.6441, 0.06918, 0.6727, 0.06918, 0.6727, 0.06918, 0.6727, 0.06918, 0.6727, 0.0797, 0.7098, 0.0797, 0.7098, 0.9308, 0.6727, 0.9308, 0.6727, 0.9495, 0.6441, 0.9495, 0.6441, 0.02562, 0.6279, 0.02495, 0.6277, 0.05051, 0.6441, 0.05051, 0.6441, 0.0797, 0.7098, 0.0797, 0.7098, 0.08055, 0.7194, 0.08326, 0.75, 0.08326, 0.75, 0.08009, 0.7142, 0.9203, 0.7098, 0.9203, 0.7098, 0.9308, 0.6727, 0.9308, 0.6727, 0.0, 0.6225, 0.0, 0.6225, 0.02495, 0.6277, 0.02562, 0.6279, 0.9495, 0.6441, 0.9495, 0.6441, 0.9737, 0.628, 0.9737, 0.628, 0.9167, 0.7501, 0.9167, 0.75, 0.9203, 0.7098, 0.9203, 0.7098, 0.9737, 0.628, 0.9737, 0.628, 1.0, 0.6225, 1.0, 0.6225, 0.9737, 0.628, 0.9737, 0.628, 1.0, 0.6225, 1.0, 0.6225, 0.9167, 0.75, 0.9167, 0.7501, 0.9203, 0.7098, 0.9203, 0.7098, 0.9495, 0.6441, 0.9495, 0.6441, 0.9737, 0.628, 0.9737, 0.628, 0.0, 0.6225, 0.0, 0.6225, 0.02562, 0.6279, 0.02629, 0.628, 0.9203, 0.7098, 0.9203, 0.7098, 0.9308, 0.6727, 0.9308, 0.6727, 0.0797, 0.7098, 0.0797, 0.7098, 0.08326, 0.75, 0.08326, 0.75, 0.02629, 0.628, 0.02562, 0.6279, 0.05051, 0.6441, 0.05051, 0.6441, 0.9308, 0.6727, 0.9308, 0.6727, 0.9495, 0.6441, 0.9495, 0.6441, 0.06918, 0.6727, 0.06918, 0.6727, 0.0797, 0.7098, 0.0797, 0.7098, 0.05051, 0.6441, 0.05051, 0.6441, 0.06918, 0.6727, 0.06918, 0.6727, 0.08326, 0.75, 0.08326, 0.75, 0.08055, 0.7194, 0.0797, 0.7098, 0.0797, 0.7098, 0.08034, 0.7171, 0.08326, 0.75, 0.08326, 0.75, 0.08055, 0.7194, 0.08326, 0.75, 0.08326, 0.75, 0.08055, 0.7194, 0.08326, 0.75, 0.08326, 0.75, 0.08009, 0.7142, 0.0797, 0.7098, 0.0797, 0.7098, 0.08009, 0.7142, 0.08326, 0.75, 0.08326, 0.75, 0.08326, 0.75, 0.08326, 0.75, 0.08009, 0.7142, 0.125, 0.6878, 0.125, 0.6878, 0.1895, 0.75, 0.1895, 0.75, 0.05051, 0.6441, 0.06918, 0.6727, 0.0797, 0.7098, 0.08326, 0.75, 0.09515, 0.75, 0.125, 0.6878, 0.125, 0.5, 0.125, 0.6878, 0.125, 0.6878, 0.1895, 0.75, 0.1895, 0.75, 0.09515, 0.75, 0.09515, 0.75, 0.125, 0.6878, 0.125, 0.6878, 0.125, 0.6878, 0.125, 0.6878, 0.1895, 0.75, 0.1895, 0.75, 0.09515, 0.75, 0.09515, 0.75, 0.125, 0.6878, 0.125, 0.6878, 0.125, 0.6878, 0.125, 0.6878, 0.1895, 0.75, 0.1895, 0.75, 0.09515, 0.75, 0.09515, 0.75, 0.125, 0.6878, 0.125, 0.6878, 0.09515, 0.75, 0.1895, 0.75, 0.125, 0.6878, 0.09515, 0.75, 0.09515, 0.75, 0.125, 0.6878, 0.125, 0.6878, 0.09515, 0.75, 0.09515, 0.75, 0.125, 0.6878, 0.125, 0.6878, 0.125, 0.6878, 0.125, 0.6878, 0.1895, 0.75, 0.1895, 0.75, 0.9903, 0.6246, 0.9903, 0.6246, 0.9904, 0.6245, 0.9904, 0.6245, 0.0, 0.6225, 0.0, 0.6225, 0.02629, 0.628, 0.02629, 0.628, 0.9904, 0.6245, 0.9904, 0.6245, 0.9892, 0.6248, 0.9892, 0.6248, 0.02629, 0.628, 0.02629, 0.628, 0.02629, 0.628, 0.02629, 0.628, 0.9203, 0.7098, 0.9203, 0.7098, 0.9308, 0.6727, 0.9308, 0.6727, 0.02629, 0.628, 0.02629, 0.628, 0.02629, 0.628, 0.02629, 0.628, 0.9203, 0.7098, 0.9203, 0.7098, 0.9203, 0.7098, 0.9203, 0.7098, 0.9881, 0.625, 0.9881, 0.625, 0.9737, 0.628, 0.9737, 0.628, 0.9308, 0.6727, 0.9308, 0.6727, 0.9495, 0.6441, 0.9495, 0.6441, 0.9898, 0.6247, 1.0, 0.6225, 1.0, 0.6225, 0.9881, 0.625, 0.9495, 0.6441, 0.9495, 0.6441, 0.9308, 0.6727, 0.9308, 0.6727, 0.9898, 0.6247, 0.9898, 0.6247, 1.0, 0.6225, 1.0, 0.6225, 0.06918, 0.6727, 0.06918, 0.6727, 0.0797, 0.7098, 0.0797, 0.7098, 0.0, 0.6225, 0.0, 0.6225, 0.02629, 0.628, 0.02629, 0.628, 0.0, 0.6225, 0.0, 0.6225, 0.02629, 0.628, 0.02629, 0.628, 0.0, 0.6225, 0.0, 0.6225, 0.02629, 0.628, 0.02629, 0.628, 0.0, 0.6225, 0.0, 0.6225, 0.02629, 0.628, 0.02629, 0.628, 0.0, 0.6225, 0.0, 0.6225, 0.02629, 0.628, 0.02629, 0.628, 0.0, 0.6225, 0.0, 0.6225, 0.02629, 0.628, 0.02629, 0.628, 0.02629, 0.628, 0.02629, 0.628, 0.05051, 0.6441, 0.05051, 0.6441, 0.08326, 0.75, 0.08132, 0.7281, 0.2024, 0.7059, 0.3094, 0.75, 0.9907, 0.6245, 1.0, 0.6225, 1.0, 0.6225, 0.9904, 0.6245, 0.9904, 0.6245, 1.0, 0.6225, 1.0, 0.6225, 0.9903, 0.6246, 0.9898, 0.6247, 1.0, 0.6225, 1.0, 0.6225, 0.9898, 0.6247, 0.4595, 0.75, 0.3094, 0.75, 0.2024, 0.7059, 0.416, 0.7029, 0.9903, 0.6246, 1.0, 0.6225, 1.0, 0.6225, 0.9904, 0.6245, 0.9904, 0.6245, 1.0, 0.6225, 1.0, 0.6225, 0.9892, 0.6248, 0.9892, 0.6248, 1.0, 0.6225, 1.0, 0.6225, 0.9898, 0.6247, 0.9898, 0.6247, 0.9898, 0.6247, 0.9898, 0.6247, 0.9898, 0.6247, 0.0797, 0.7098, 0.0797, 0.7098, 0.08032, 0.7168, 0.08132, 0.7281, 0.08326, 0.75, 0.08326, 0.75, 0.02629, 0.628, 0.02629, 0.628, 0.02629, 0.628, 0.02629, 0.628, 0.4595, 0.75, 0.4595, 0.75, 0.416, 0.7029, 0.4048, 0.6906, 0.9898, 0.6247, 0.9898, 0.6247, 1.0, 0.6225, 1.0, 0.6225, 1.0, 0.6225, 1.0, 0.6225, 0.9898, 0.6247, 0.9898, 0.6247, 0.9898, 0.6247, 0.9898, 0.6247, 0.9898, 0.6247, 0.9898, 0.6247, 0.0, 0.6225, 0.0, 0.6225, 0.0, 0.6225, 0.0, 0.6225, 0.0, 0.6225, 0.0, 0.6225, 0.02629, 0.628, 0.02629, 0.628, 0.02629, 0.628, 0.02629, 0.628, 0.0, 0.6225, 0.0, 0.6225, 0.02629, 0.628, 0.02629, 0.628, 0.02629, 0.628, 0.02629, 0.628, 0.0, 0.6225, 0.0, 0.6225, 0.0, 0.6225, 0.0, 0.6225, 0.02629, 0.628, 0.02629, 0.628, 0.05051, 0.6441, 0.05051, 0.6441, 0.02629, 0.628, 0.02629, 0.628, 0.02629, 0.628, 0.02629, 0.628, 0.05051, 0.6441, 0.05051, 0.6441, 0.02629, 0.628, 0.02629, 0.628, 0.05051, 0.6441, 0.05051, 0.6441, 0.05051, 0.6441, 0.05051, 0.6441, 0.05051, 0.6441, 0.05051, 0.6441, 0.05051, 0.6441, 0.05051, 0.6441, 0.05051, 0.6441, 0.05051, 0.6441, 0.02629, 0.628, 0.02629, 0.628, 0.02629, 0.628, 0.02629, 0.628, 0.02629, 0.628, 0.02629, 0.628, 0.02629, 0.628, 0.02629, 0.628, 0.05051, 0.6441, 0.05051, 0.6441, 0.9167, 0.75, 0.9167, 0.75, 0.9203, 0.7098, 0.9203, 0.7098, 0.9737, 0.628, 0.9737, 0.628, 0.9881, 0.625, 0.9308, 0.6727, 0.9308, 0.6727, 0.9495, 0.6441, 0.9495, 0.6441, 0.9203, 0.7098, 0.9203, 0.7098, 0.9308, 0.6727, 0.9308, 0.6727, 0.9167, 0.75, 0.9167, 0.75, 0.9203, 0.7098, 0.9203, 0.7098, 0.9495, 0.6441, 0.9495, 0.6441, 0.9737, 0.628, 0.9737, 0.628, 0.9167, 0.75, 0.9167, 0.75, 0.9203, 0.7098, 0.9203, 0.7098, 0.9495, 0.6441, 0.9495, 0.6441, 0.9737, 0.628, 0.9737, 0.628, 0.9203, 0.7098, 0.9203, 0.7098, 0.9167, 0.75, 0.9167, 0.75, 0.9737, 0.628, 0.9737, 0.628, 0.9881, 0.625, 0.9881, 0.625, 0.9308, 0.6727, 0.9308, 0.6727, 0.9203, 0.7098, 0.9203, 0.7098, 0.0, 0.6225, 0.06918, 0.6727, 0.05051, 0.6441, 0.02629, 0.628, 0.06918, 0.6727, 0.0, 0.6225, 0.0797, 0.7098, 0.08132, 0.7281, 0.08032, 0.7168, 0.1276, 0.6751, 0.2024, 0.7059, 0.2024, 0.7059, 0.1276, 0.6751, 0.3844, 0.6686, 0.416, 0.7029, 0.416, 0.7029, 0.3844, 0.6686, 0.3751, 0.6584, 0.4048, 0.6906, 0.0797, 0.7098, 0.0, 0.6225, 0.1276, 0.6751, 0.08032, 0.7168, 0.1276, 0.6751, 0.0, 0.6225, 0.3438, 0.6245, 0.3844, 0.6686, 0.3844, 0.6686, 0.3438, 0.6245, 0.3438, 0.6245, 0.3751, 0.6584, 0.1895, 0.75, 0.1895, 0.75, 0.1895, 0.75, 0.1895, 0.75, 0.1895, 0.75, 0.1895, 0.75, 0.1895, 0.75, 0.1895, 0.75, 0.1895, 0.75, 0.1895, 0.75, 0.1895, 0.75, 0.1895, 0.75, 0.1895, 0.75, 0.1895, 0.75, 0.1895, 0.75, 0.1895, 0.75, 0.1895, 0.75, 0.1895, 0.75, 0.1895, 0.75, 0.1895, 0.75, 0.1895, 0.75, 0.1895, 0.75, 0.1895, 0.75, 0.1895, 0.75, 0.1895, 0.75, 0.1895, 0.75, 0.1895, 0.75, 0.1895, 0.75, 0.1895, 0.75, 0.1895, 0.75, 0.1895, 0.75, 0.1895, 0.75, 0.1895, 0.75, 0.1895, 0.75, 0.1895, 0.75, 0.1895, 0.75, 0.1895, 0.75, 0.1895, 0.75, 0.1895, 0.75, 0.1895, 0.75, 1.0, 0.5, 0.875, 0.5, 1.0, 0.6225, 1.0, 0.6225, 0.875, 0.5, 0.9737, 0.628, 0.9737, 0.628, 0.875, 0.5, 0.9495, 0.6441, 0.9495, 0.6441, 0.875, 0.5, 0.9308, 0.6727, 0.9308, 0.6727, 0.875, 0.5, 0.9203, 0.7098, 0.875, 0.5, 0.9308, 0.6727, 0.9203, 0.7098, 0.875, 0.5, 0.9495, 0.6441, 0.9308, 0.6727, 0.875, 0.5, 0.9737, 0.628, 0.9495, 0.6441, 1.0, 0.5, 1.0, 0.6225, 0.9737, 0.628, 0.875, 0.5])
me_cylinder_001.materials.append(mat_skin)
me_cylinder_001.materials.append(mat_eyes)
me_cylinder_001.materials.append(mat_hair)
me_cylinder_001.update()
me_cylinder_002 = bpy.data.meshes.new('Cylinder.002')
me_cylinder_002.from_pydata([(1.564, 9.246, -1.98), (1.643, 8.978, -2.058), (1.564, 8.711, -1.98), (1.643, 9.246, -1.791), (1.643, 8.711, -1.791), (1.564, 9.246, -1.601), (1.643, 8.978, -1.523), (1.564, 8.711, -1.601), (1.375, 9.246, -1.523), (1.375, 8.978, -1.412), (1.375, 8.711, -1.523), (1.186, 9.246, -1.601), (1.107, 8.978, -1.523), (1.186, 8.711, -1.601), (1.375, 8.6, -1.791), (1.107, 9.246, -1.791), (0.9964, 8.978, -1.791), (1.107, 8.711, -1.791), (1.186, 9.246, -1.98), (1.107, 8.978, -2.058), (1.186, 8.711, -1.98), (1.375, 9.357, -1.791), (1.375, 9.246, -2.058), (1.375, 8.978, -2.169), (1.375, 8.711, -2.058), (1.664, 8.978, -1.619), (1.664, 8.807, -1.791), (1.664, 8.978, -1.962), (1.664, 9.15, -1.791), (1.664, 8.852, -1.665), (1.664, 8.978, -1.791), (1.664, 8.852, -1.916), (1.664, 9.104, -1.916), (1.664, 9.104, -1.665)], [], [(14, 24, 2), (23, 22, 0, 1), (24, 23, 1, 2), (22, 21, 0), (1, 0, 3, 28, 32, 27), (0, 21, 3), (14, 2, 4), (4, 26, 29, 25, 6, 7), (2, 1, 27, 31, 26, 4), (3, 21, 5), (14, 4, 7), (14, 7, 10), (6, 5, 8, 9), (7, 6, 9, 10), (5, 21, 8), (14, 10, 13), (9, 8, 11, 12), (10, 9, 12, 13), (8, 21, 11), (14, 13, 17), (12, 11, 15, 16), (13, 12, 16, 17), (11, 21, 15), (14, 17, 20), (16, 15, 18, 19), (17, 16, 19, 20), (15, 21, 18), (18, 21, 22), (14, 20, 24), (19, 18, 22, 23), (20, 19, 23, 24), (25, 29, 30, 33), (26, 31, 30, 29), (27, 32, 30, 31), (28, 33, 30, 32), (25, 33, 28, 3, 5, 6)])
me_cylinder_002.polygons.foreach_set('material_index', [1, 1, 1, 1, 1, 1, 1, 1, 1, 1, 1, 1, 1, 1, 1, 1, 1, 1, 1, 1, 1, 1, 1, 1, 1, 1, 1, 1, 1, 1, 1, 0, 0, 0, 0, 1])
_uv = me_cylinder_002.uv_layers.new(name='UVMap')
_uv.uv.foreach_set('vector', [0.6875, 0.0, 0.75, 0.25, 0.625, 0.25, 0.75, 0.5, 0.75, 0.75, 0.625, 0.75, 0.625, 0.5, 0.75, 0.25, 0.75, 0.5, 0.625, 0.5, 0.625, 0.25, 0.75, 0.75, 0.6875, 1.0, 0.625, 0.75, 0.625, 0.5, 0.625, 0.75, 0.5, 0.75, 0.5, 0.6602, 0.5681, 0.6174, 0.5801, 0.5, 0.625, 0.75, 0.5625, 1.0, 0.5, 0.75, 0.5625, 0.0, 0.625, 0.25, 0.5, 0.25, 0.5, 0.25, 0.5, 0.3398, 0.4319, 0.3826, 0.4199, 0.5, 0.375, 0.5, 0.375, 0.25, 0.625, 0.25, 0.625, 0.5, 0.5801, 0.5, 0.5681, 0.3826, 0.5, 0.3398, 0.5, 0.25, 0.5, 0.75, 0.4375, 1.0, 0.375, 0.75, 0.4375, 0.0, 0.5, 0.25, 0.375, 0.25, 0.3125, 0.0, 0.375, 0.25, 0.25, 0.25, 0.375, 0.5, 0.375, 0.75, 0.25, 0.75, 0.25, 0.5, 0.375, 0.25, 0.375, 0.5, 0.25, 0.5, 0.25, 0.25, 0.375, 0.75, 0.3125, 1.0, 0.25, 0.75, 0.1875, 0.0, 0.25, 0.25, 0.125, 0.25, 0.25, 0.5, 0.25, 0.75, 0.125, 0.75, 0.125, 0.5, 0.25, 0.25, 0.25, 0.5, 0.125, 0.5, 0.125, 0.25, 0.25, 0.75, 0.1875, 1.0, 0.125, 0.75, 0.0625, 0.0, 0.125, 0.25, 0.0, 0.25, 0.125, 0.5, 0.125, 0.75, 0.0, 0.75, 0.0, 0.5, 0.125, 0.25, 0.125, 0.5, 0.0, 0.5, 0.0, 0.25, 0.125, 0.75, 0.0625, 1.0, 0.0, 0.75, 0.9375, 0.0, 1.0, 0.25, 0.875, 0.25, 1.0, 0.5, 1.0, 0.75, 0.875, 0.75, 0.875, 0.5, 1.0, 0.25, 1.0, 0.5, 0.875, 0.5, 0.875, 0.25, 1.0, 0.75, 0.9375, 1.0, 0.875, 0.75, 0.875, 0.75, 0.8125, 1.0, 0.75, 0.75, 0.8125, 0.0, 0.875, 0.25, 0.75, 0.25, 0.875, 0.5, 0.875, 0.75, 0.75, 0.75, 0.75, 0.5, 0.875, 0.25, 0.875, 0.5, 0.75, 0.5, 0.75, 0.25, 0.4199, 0.5, 0.4319, 0.3826, 0.5, 0.5, 0.4319, 0.6174, 0.5, 0.3398, 0.5681, 0.3826, 0.5, 0.5, 0.4319, 0.3826, 0.5801, 0.5, 0.5681, 0.6174, 0.5, 0.5, 0.5681, 0.3826, 0.5, 0.6602, 0.4319, 0.6174, 0.5, 0.5, 0.5681, 0.6174, 0.4199, 0.5, 0.4319, 0.6174, 0.5, 0.6602, 0.5, 0.75, 0.375, 0.75, 0.375, 0.5])
me_cylinder_002.materials.append(mat_skin)
me_cylinder_002.materials.append(mat_eyes)
me_cylinder_002.update()

# ---- objects
ob_cylinder = bpy.data.objects.new('Cylinder', me_cylinder_001)
ob_cylinder_001 = bpy.data.objects.new('Cylinder.001', me_cylinder_002)

# ---- transforms, parenting, visibility, modifiers, constraints
ob_cylinder.location = (0.0, 0.0, 1.113)
ob_cylinder.rotation_euler = (1.571, -0.0, 0.0)
ob_cylinder.scale = (0.527, 0.527, 0.527)
ob_cylinder_001.location = (0.0, 0.0, 1.113)
ob_cylinder_001.rotation_euler = (1.571, -0.0, 0.0)
ob_cylinder_001.scale = (0.527, 0.527, 0.527)
_m = ob_cylinder_001.modifiers.new('Mirror', 'MIRROR')
_m.use_axis = (False, False, True)
_m.use_clip = True

# ---- collection membership
col_collection.objects.link(ob_cylinder)
col_collection.objects.link(ob_cylinder_001)

# ---- scene / render settings (as saved in the file)
scene.frame_start = 1; scene.frame_end = 250; scene.frame_set(1)
scene.render.engine = 'BLENDER_EEVEE_NEXT'
scene.cycles.sampling_pattern = 'TABULATED_SOBOL'
scene.view_settings.view_transform = 'Filmic'
bpy.context.view_layer.update()

# ---- added for rendering (the .blend has no active camera and no usable light): camera, sun
cam_auto = bpy.data.cameras.new('AutoCamera')
cam_auto.lens = 50.0
cam_auto.sensor_width = 36.0
cam_auto.clip_end = 1000.0
ob_auto_camera = bpy.data.objects.new('AutoCamera', cam_auto)
scene.collection.objects.link(ob_auto_camera)
ob_auto_camera.location = (7.83059, -11.2137, 10.5721)
ob_auto_camera.rotation_euler = (1.09748, -7.21219e-08, 0.694738)
scene.camera = ob_auto_camera
light_auto_sun = bpy.data.lights.new('AutoSun', 'SUN')
light_auto_sun.energy = 3.0
light_auto_sun.angle = 0.0523599
ob_auto_sun = bpy.data.objects.new('AutoSun', light_auto_sun)
scene.collection.objects.link(ob_auto_sun)
ob_auto_sun.rotation_euler = (0.872665, 0.174533, 0.523599)
bpy.context.view_layer.update()
